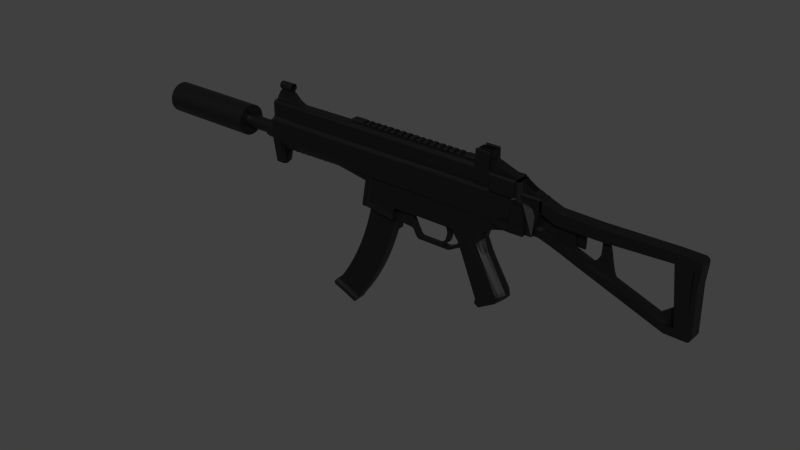 # Source: ump9.blend  (saved by Blender 3.4.6; exported with 4.5.12 LTS)
import bpy
from mathutils import Matrix  # noqa: F401  (used for matrix-valued properties, if any)

bpy.ops.wm.read_factory_settings(use_empty=True)
scene = bpy.context.scene
scene.name = 'Scene'

# ---- collections
col_collection_1 = bpy.data.collections.new('Collection 1'); scene.collection.children.link(col_collection_1)

# ---- materials (node trees are filled in below, after node groups)
mat_black = bpy.data.materials.new('Black')
mat_black.use_transparent_shadow = False

# ---- material node trees
mat_black.use_nodes = True; mat_black.node_tree.nodes.clear()
_N = mat_black.node_tree.nodes; _L = mat_black.node_tree.links
n0 = _N.new('ShaderNodeBsdfPrincipled'); n0.name = 'Principled BSDF'; n0.location = (10, 300)
n0.distribution = 'GGX'
n0.subsurface_method = 'RANDOM_WALK_SKIN'
n0.inputs[0].default_value = (0.0, 0.0, 0.0, 1.0)
n0.inputs[3].default_value = 1.45
n0.inputs[27].default_value = (0.0, 0.0, 0.0, 1.0)
n0.inputs[28].default_value = 1.0
n1 = _N.new('ShaderNodeOutputMaterial'); n1.name = 'Material Output'; n1.location = (300, 300)
_L.new(n0.outputs[0], n1.inputs[0])
n1.is_active_output = True

# ---- world
world_world = bpy.data.worlds.new('World'); scene.world = world_world
world_world.color = (0.05088, 0.05088, 0.05088)
world_world.use_sun_shadow = False
world_world.sun_shadow_jitter_overblur = 0.0
world_world.cycles.sampling_method = 'MANUAL'
world_world.cycles.sample_map_resolution = 256

# ---- meshes
me_cube_006 = bpy.data.meshes.new('Cube.006')
me_cube_006.from_pydata([(-1.0, -1.0, -1.0), (-1.0, 1.0, -1.0), (1.179, 1.0, -1.0), (1.179, -1.0, -1.0), (-0.9776, -1.0, 0.9033), (-0.9776, 1.0, 0.9033), (1.359, 1.0, 0.9033), (1.359, -1.0, 0.9033), (-0.9776, 1.0, 0.3378), (-1.0, 1.0, 0.2302), (-1.0, 1.0, -2.98e-08), (-1.0, 1.0, -0.5268), (-1.0, 1.0, -0.6667), (-1.0, -1.0, -0.6667), (-1.0, -1.0, -0.5268), (-1.0, -1.0, 2.98e-08), (-1.0, -1.0, 0.2302), (-0.9776, -1.0, 0.3378), (1.359, 1.0, 0.3378), (1.202, 1.0, 0.2302), (1.0, 1.0, -2.98e-08), (1.0, 1.0, -0.5268), (1.179, 1.0, -0.6667), (1.359, -1.0, 0.3378), (1.202, -1.0, 0.2302), (1.0, -1.0, -2.98e-08), (1.0, -1.0, -0.5268), (1.179, -1.0, -0.6667), (-0.9776, -0.6072, 1.071), (-0.9776, 0.6072, 1.071), (0.6415, 0.6072, 1.09), (0.6415, -0.6072, 1.09), (1.524, 0.1593, 0.2783), (1.378, 0.1593, 0.1964), (1.143, 0.1593, -0.02081), (1.143, 0.1593, -0.5476), (1.322, 0.1593, -0.6875), (1.524, -0.1558, 0.2783), (1.378, -0.1558, 0.1964), (1.143, -0.1558, -0.02081), (1.143, -0.1558, -0.5476), (1.322, -0.1558, -0.6875), (2.532, 0.1593, 0.09127), (2.387, 0.1593, 0.009439), (2.151, 0.1593, -0.2078), (2.151, 0.1593, -0.7346), (2.331, 0.1593, -0.8745), (2.532, -0.1558, 0.09127), (2.387, -0.1558, 0.009439), (2.151, -0.1558, -0.2078), (2.151, -0.1558, -0.7346), (2.331, -0.1558, -0.8745), (3.288, 0.1593, 0.01769), (3.142, 0.1593, -0.06415), (2.907, 0.1593, -0.2814), (2.907, 0.1593, -0.8082), (3.073, 0.1593, -0.9893), (3.288, -0.1558, 0.01769), (3.142, -0.1558, -0.06415), (2.907, -0.1558, -0.2814), (2.907, -0.1558, -0.8082), (3.073, -0.1558, -0.9893), (4.355, 0.1593, -0.02153), (4.344, 0.1593, -0.1163), (4.332, 0.1593, -0.4173), (4.422, 0.1593, -1.002), (6.503, -0.1558, -0.105), (4.355, -0.1558, -0.02153), (4.344, -0.1558, -0.1163), (4.332, -0.1558, -0.4173), (4.422, -0.1558, -1.002), (4.7, -0.1558, -1.312), (7.616, 0.1593, -0.1856), (7.528, 0.1593, -0.347), (5.303, 0.1593, -0.938), (5.303, -0.1558, -0.938), (6.828, -0.1558, -0.3246), (4.534, 0.1593, -0.938), (6.828, 0.1593, -0.3246), (7.528, -0.1558, -0.347), (7.668, -0.1558, -0.6739), (5.33, 0.1593, -0.1166), (6.828, 0.1593, -0.5753), (6.828, -0.1558, -0.5753), (5.435, -0.1558, -0.06057), (5.33, -0.1558, -0.1166), (5.332, -0.1558, -0.4254), (4.534, -0.1558, -0.938), (5.435, 0.1593, -0.06057), (7.668, 0.1593, -0.6739), (5.332, 0.1593, -0.4254), (7.759, 0.1593, -0.9509), (6.771, -0.1558, -0.9554), (6.771, 0.1593, -0.9554), (7.759, -0.1558, -0.9509), (7.871, -0.1558, -1.251), (6.44, 0.1593, -1.265), (6.503, 0.1593, -0.105), (6.44, -0.1558, -1.265), (7.724, -0.1558, -0.1095), (7.724, 0.1593, -0.1095), (7.616, -0.1558, -0.1856), (4.7, 0.1593, -1.312), (6.643, 0.1593, -0.1722), (7.871, 0.1593, -1.251), (8.034, 0.1593, -1.614), (5.036, 0.1593, -1.382), (5.036, -0.1558, -1.382), (5.144, 0.1593, -1.336), (6.035, -0.1558, -1.422), (6.035, 0.1593, -1.422), (5.144, -0.1558, -1.336), (8.034, -0.1558, -1.614), (8.411, -0.1558, -2.026), (5.574, 0.1593, -1.511), (5.574, -0.1558, -1.511), (5.679, 0.1593, -1.439), (5.679, -0.1558, -1.439), (8.411, 0.1593, -2.026), (8.459, -0.1558, -2.147), (6.643, -0.1558, -0.1722), (8.459, 0.1593, -2.147), (6.504, -0.1558, -0.05572), (6.504, 0.1593, -0.05572), (7.725, -0.1558, -0.06021), (7.725, 0.1593, -0.06021), (12.11, -0.1558, -2.916), (12.06, 0.1593, -2.794), (12.06, -0.1558, -2.794), (12.11, 0.1593, -2.916), (13.19, -0.1558, -3.047), (13.19, 0.1593, -3.047), (13.43, -0.1558, -3.179), (13.43, 0.1593, -3.179), (13.51, 0.1593, -3.147), (13.51, -0.1558, -3.147), (13.27, 0.1593, -3.015), (13.27, -0.1558, -3.015), (13.34, -0.1558, -2.986), (13.34, 0.1593, -2.986), (13.6, 0.1593, -3.112), (13.6, -0.1558, -3.112), (12.69, -0.1558, -2.523), (12.69, 0.1593, -2.523), (13.43, -0.1558, -2.188), (13.43, 0.1593, -2.188), (13.65, 0.1593, -3.109), (13.65, -0.1558, -3.109), (13.49, -0.1558, -2.185), (13.49, 0.1593, -2.185), (1.501, 1.0, -1.053), (1.501, -1.0, -1.053), (1.501, 1.0, -0.7197), (1.501, -1.0, -0.7197), (13.84, -0.1558, -3.216), (13.67, -0.1558, -2.292), (13.67, 0.1593, -2.292), (3.22, -1.0, -1.01), (3.22, 1.0, -1.01), (3.301, -1.0, -1.408), (3.301, 1.0, -1.408), (13.84, 0.1593, -3.216), (2.397, 1.0, -1.219), (2.397, -1.0, -1.219), (2.397, 1.0, -0.8855), (2.397, -1.0, -0.8855), (15.2, 1.0, -3.401), (15.2, -1.0, -3.401), (14.72, 1.0, -2.961), (14.72, -1.0, -2.961), (4.818, 1.0, -1.75), (4.818, -1.0, -1.75), (4.485, 1.0, -1.259), (4.485, -1.0, -1.259), (12.93, -1.0, -3.078), (12.93, 1.0, -3.078), (12.93, -1.0, -3.503), (12.93, 1.0, -3.503), (13.18, -1.0, 0.05378), (13.18, 1.0, 0.05378), (14.49, -1.0, -3.08), (14.49, 1.0, -3.08), (14.97, -1.0, -3.521), (14.97, 1.0, -3.521), (15.22, 1.0, -0.7637), (15.22, -1.0, -0.7637), (14.73, 1.0, -0.3233), (14.73, -1.0, -0.3233), (15.08, -1.0, 0.5472), (14.62, -1.0, -3.031), (14.62, 1.0, -3.031), (15.11, -1.0, -3.471), (15.11, 1.0, -3.471), (6.457, -1.0, 0.5179), (14.8, -1.0, -2.854), (14.8, 1.0, -2.854), (15.28, -1.0, -3.294), (15.28, 1.0, -3.294), (14.8, 1.0, 0.2085), (15.38, -1.0, 0.2033), (15.38, 1.0, 0.2033), (15.38, 1.0, 0.3538), (15.38, -1.0, 0.3538), (14.8, -1.0, 0.2085), (14.5, 1.0, 0.5524), (13.15, -1.0, 0.5718), (15.33, -1.0, 0.4559), (15.33, 1.0, 0.4559), (15.08, 1.0, 0.5472), (14.5, -1.0, 0.5524), (1.174, 1.0, 0.2965), (6.494, -1.0, -0.1032), (6.494, 1.0, -0.1032), (13.15, 1.0, 0.5718), (1.174, -1.0, 0.2965), (1.137, -1.0, 0.9176), (6.457, 1.0, 0.5179), (2.764, -1.0, -0.05162), (2.764, 1.0, -0.05162), (2.727, 1.0, 0.5695), (2.727, -1.0, 0.5695), (1.137, 1.0, 0.9176), (13.45, 1.0, -3.079), (13.76, 1.0, -3.08), (13.76, -1.0, -3.08), (13.45, -1.0, -3.079), (14.29, -1.0, -3.515), (13.61, -1.0, -3.509), (13.61, 1.0, -3.509), (14.29, 1.0, -3.515)], [(223, 195)], [(13, 12, 1, 0), (12, 22, 2, 1), (27, 13, 0, 3), (0, 1, 2, 3), (7, 6, 30, 31), (4, 5, 8, 17), (17, 8, 9, 16), (16, 9, 10, 15), (15, 10, 11, 14), (14, 11, 12, 13), (5, 6, 18, 8), (8, 18, 19, 9), (9, 19, 20, 10), (10, 20, 21, 11), (11, 21, 22, 12), (6, 7, 23, 18), (25, 26, 40, 39), (18, 23, 37, 32), (19, 18, 32, 33), (24, 25, 39, 38), (7, 4, 17, 23), (23, 17, 16, 24), (24, 16, 15, 25), (25, 15, 14, 26), (26, 14, 13, 27), (31, 30, 29, 28), (5, 4, 28, 29), (6, 5, 29, 30), (4, 7, 31, 28), (40, 41, 51, 50), (33, 32, 42, 43), (39, 40, 50, 49), (41, 36, 46, 51), (20, 19, 33, 34), (26, 27, 41, 40), (21, 20, 34, 35), (22, 21, 35, 36), (27, 22, 36, 41), (23, 24, 38, 37), (49, 50, 60, 59), (51, 46, 56, 61), (48, 49, 59, 58), (47, 48, 58, 57), (34, 33, 43, 44), (32, 37, 47, 42), (35, 34, 44, 45), (36, 35, 45, 46), (37, 38, 48, 47), (38, 39, 49, 48), (108, 106, 114, 116), (58, 59, 69, 68), (57, 58, 68, 67), (111, 107, 115, 117), (43, 42, 52, 53), (50, 51, 61, 60), (44, 43, 53, 54), (42, 47, 57, 52), (45, 44, 54, 55), (46, 45, 55, 56), (137, 130, 128, 142, 138), (131, 133, 134, 136), (115, 117, 113, 119), (59, 60, 70, 69), (53, 52, 62, 63), (60, 61, 71, 70), (54, 53, 63, 64), (52, 57, 67, 62), (55, 54, 64, 65), (130, 131, 136, 137), (67, 68, 85, 84), (133, 132, 135, 134), (137, 136, 139, 138), (128, 127, 131, 130), (68, 69, 86, 85), (126, 128, 130, 132), (132, 130, 137, 135), (99, 66, 122, 124), (100, 99, 124, 125), (66, 97, 123, 122), (122, 123, 125, 124), (72, 101, 99, 100), (120, 103, 97, 66), (101, 120, 66, 99), (97, 100, 125, 123), (78, 73, 72, 103), (106, 107, 111, 108), (79, 76, 120, 101), (77, 87, 75, 74), (81, 85, 86, 90), (73, 79, 101, 72), (88, 84, 85, 81), (62, 67, 84, 88), (103, 72, 100, 97), (83, 82, 78, 76), (80, 83, 76, 79), (82, 89, 73, 78), (107, 106, 114, 115), (76, 78, 103, 120), (92, 93, 82, 83), (91, 94, 80, 89), (93, 91, 89, 82), (89, 80, 79, 73), (104, 95, 94, 91), (95, 98, 92, 94), (64, 63, 81, 90), (70, 65, 77, 87), (63, 62, 88, 81), (96, 104, 91, 93), (94, 92, 83, 80), (109, 110, 96, 98), (110, 105, 104, 96), (112, 109, 98, 95), (61, 56, 102, 71), (56, 55, 65, 102), (98, 96, 93, 92), (116, 118, 105, 110), (118, 113, 112, 105), (102, 71, 107, 106), (117, 116, 110, 109), (105, 112, 95, 104), (116, 114, 121, 118), (114, 115, 119, 121), (113, 117, 109, 112), (111, 117, 116, 108), (65, 70, 71, 102), (71, 111, 107), (102, 108, 106), (102, 71, 111, 108), (136, 134, 140, 139), (141, 144, 148, 147), (136, 131, 127, 143, 139), (128, 127, 143, 142), (2, 22, 152, 150), (27, 3, 151, 153), (147, 148, 155, 154), (22, 27, 153, 152), (3, 2, 150, 151), (151, 150, 162, 163), (153, 151, 163, 165), (150, 152, 164, 162), (152, 153, 165, 164), (163, 162, 160, 159), (165, 163, 159, 157), (162, 164, 158, 160), (164, 165, 157, 158), (158, 157, 173, 172), (160, 158, 172, 170), (157, 159, 171, 173), (159, 160, 170, 171), (173, 171, 176, 174), (170, 172, 175, 177), (172, 173, 174, 175), (171, 170, 177, 176), (223, 224, 180, 181), (229, 223, 181, 183), (224, 226, 182, 180), (226, 229, 183, 182), (180, 182, 191, 189), (182, 183, 192, 191), (181, 180, 189, 190), (183, 181, 190, 192), (190, 189, 169, 168), (192, 190, 168, 166), (189, 191, 167, 169), (191, 192, 166, 167), (169, 167, 196, 194), (166, 168, 195, 197), (168, 169, 194, 195), (167, 166, 197, 196), (194, 196, 185, 187), (196, 197, 184, 185), (195, 194, 187, 186), (197, 195, 186, 184), (184, 186, 198, 200), (185, 184, 200, 199), (199, 200, 201, 202), (202, 201, 207, 206), (175, 174, 225, 222), (222, 225, 224, 223), (177, 175, 222, 228), (228, 222, 223, 229), (174, 176, 227, 225), (225, 227, 226, 224), (176, 177, 228, 227), (227, 228, 229, 226), (190, 181, 223, 179, 198, 195, 168), (145, 144, 142, 143), (129, 126, 132, 133), (127, 129, 133, 131), (121, 119, 126, 129), (113, 118, 127, 128), (118, 121, 129, 127), (119, 113, 128, 126), (134, 135, 141, 140), (135, 137, 138, 141), (140, 141, 147, 146), (139, 140, 145, 143), (138, 139, 143, 142), (141, 138, 142, 144), (145, 140, 146, 149), (144, 145, 149, 148), (146, 147, 154, 161), (149, 146, 161, 156), (148, 149, 156, 155), (161, 154, 155, 156), (203, 206, 188, 209), (203, 202, 206), (203, 209, 205, 178), (187, 185, 199, 203), (186, 187, 203, 198), (209, 204, 213, 205), (204, 198, 179, 213), (203, 199, 202), (203, 198, 179, 178), (200, 198, 201), (213, 179, 212, 216), (207, 198, 204, 208), (201, 198, 207), (206, 207, 208, 188), (204, 209, 188, 208), (205, 213, 216, 193), (178, 205, 193, 211), (178, 179, 212, 211), (193, 216, 219, 220), (211, 193, 220, 217), (211, 212, 218, 217), (216, 212, 218, 219), (217, 220, 215, 214), (219, 218, 210, 221), (220, 219, 221, 215), (217, 218, 210, 214), (210, 214, 215, 221), (169, 189, 180, 224, 178, 203, 187, 194), (224, 223, 179, 178), (77, 65, 64), (70, 87, 69), (69, 87, 75, 86), (86, 75, 74, 90)])
me_cube_006.materials.append(mat_black)
me_cube_006.use_remesh_preserve_volume = False
me_cube_006.use_remesh_preserve_attributes = False
me_cube_006.use_mirror_vertex_groups = False
me_cube_006.update()
me_cube_005 = bpy.data.meshes.new('Cube.005')
me_cube_005.from_pydata([(-0.9499, -1.094, -1.0), (-0.9499, 0.9065, -1.0), (1.0, 0.9065, -1.0), (-0.9499, 0.9065, 1.712), (1.0, -1.094, -1.0), (1.216, -1.165, 1.434), (1.216, 1.039, 1.434), (1.216, -1.165, -1.0), (1.216, 1.039, -1.0), (-0.9499, -1.094, 1.712), (4.739, -1.094, 1.712), (4.739, 0.9065, 1.712), (1.0, 0.9065, 1.712), (1.0, -1.094, 1.712), (4.734, -1.165, 1.434), (4.734, 1.039, 1.434), (4.676, -1.165, -1.104), (4.676, 1.039, -1.104), (-0.9499, 0.5023, -1.0), (-0.9499, -0.6898, -1.0), (-0.9499, -0.8384, 1.712), (-0.9499, 0.6509, 1.712), (1.216, -0.734, -1.0), (1.216, 0.5649, -1.0), (4.676, -0.734, -1.104), (4.676, 0.5649, -1.104), (1.0, 0.6509, 1.712), (1.0, -0.6898, -1.0), (1.0, 0.5023, -1.0), (1.0, -1.094, 4.468), (-0.9499, -1.094, 4.468), (1.0, -0.8384, 4.468), (1.0, -1.031, 4.649), (1.0, -0.9078, 4.649), (-0.9499, -0.8384, 4.468), (-0.9499, -1.031, 4.649), (-0.9499, -0.9078, 4.649), (4.739, 0.4435, 1.711), (1.0, -0.8384, 1.712), (-0.9499, 0.6504, 4.471), (-0.9499, 0.9055, 4.471), (1.0, 0.9055, 4.471), (-0.9499, 0.8361, 4.653), (1.0, 0.8361, 4.653), (-0.9499, 0.7129, 4.653), (1.0, 0.7129, 4.653), (1.0, 0.6504, 4.471), (4.739, -0.6301, 1.712), (2.87, 0.9065, 1.712), (2.87, -1.094, 1.712), (-0.9499, -0.8384, 2.562), (-0.9499, 0.6509, 2.562), (1.0, 0.6509, 2.562), (1.0, -0.8384, 2.562), (-0.9499, -0.4514, -1.0), (-0.9499, -0.213, -1.0), (-0.9499, 0.02547, -1.0), (-0.9499, 0.2639, -1.0), (-0.9499, 0.3531, 1.712), (-0.9501, -0.01511, 1.712), (-0.9501, -0.1723, 1.712), (-0.9499, -0.5405, 1.712), (1.216, 0.3051, -1.0), (1.216, 0.04532, -1.0), (1.216, -0.2145, -1.0), (1.216, -0.4743, -1.0), (4.676, 0.3051, -1.104), (4.676, 0.04532, -1.104), (4.676, -0.2145, -1.104), (4.676, -0.4743, -1.104), (1.0, 0.2639, -1.0), (1.0, 0.02547, -1.0), (1.0, -0.213, -1.0), (1.0, -0.4514, -1.0), (1.0, -0.5405, 1.712), (0.9999, -0.1723, 1.712), (0.9999, -0.01511, 1.712), (1.0, 0.3531, 1.712), (4.739, 0.2287, 1.711), (4.739, -0.03683, 1.711), (4.739, -0.1502, 1.711), (4.739, -0.4154, 1.712), (-0.9499, 0.4451, 2.562), (-0.9501, -0.01511, 2.562), (-0.9501, -0.1723, 2.562), (-0.9499, -0.6326, 2.562), (1.0, -0.6326, 2.562), (0.9999, -0.1723, 2.562), (0.9999, -0.01511, 2.562), (1.0, 0.4451, 2.562), (-0.9499, -0.8384, 3.114), (-0.9499, 0.6509, 3.114), (1.0, 0.6509, 3.114), (1.0, -0.8384, 3.114), (-0.9501, -0.01511, 3.114), (-0.9501, -0.1723, 3.114), (1.0, -0.6326, 3.114), (0.9999, -0.1723, 3.114), (0.9999, -0.01511, 3.114), (-0.9499, -0.8384, 4.036), (-0.9499, 0.6509, 4.036), (1.0, 0.6509, 4.036), (1.0, -0.8384, 4.036), (-0.9499, 0.4451, 4.036), (-0.9499, -0.6326, 4.036), (1.0, -0.6326, 4.036), (1.0, 0.4451, 4.036), (-0.9499, 0.4451, 3.114), (-0.9499, -0.6326, 3.114), (1.0, 0.4451, 3.114), (-0.9499, -0.5292, 3.114), (1.0, -0.5292, 3.114), (0.02503, -0.6326, 3.114), (-0.9499, 0.3335, 3.114), (1.0, 0.3335, 3.114), (0.9999, -0.1723, 4.338), (0.9999, -0.01511, 4.338), (-0.9501, -0.01511, 4.338), (-0.9501, -0.1723, 4.338), (-0.9499, -0.5292, 4.338), (1.0, -0.5292, 4.338), (-0.9499, 0.3335, 4.338), (1.0, 0.3335, 4.338), (0.9999, -0.02199, 4.397), (-0.9499, 0.3335, 4.397), (-0.9501, -0.02199, 4.397), (1.0, 0.3335, 4.397), (-0.9501, -0.01511, 4.566), (-0.9501, -0.162, 4.397), (0.9999, -0.162, 4.397), (-0.9499, -0.5292, 4.397), (1.0, -0.5292, 4.397), (0.9999, -0.01511, 4.566), (-0.9499, 0.2911, 4.596), (1.0, 0.2911, 4.596), (-0.9501, -0.1723, 4.566), (1.0, -0.4868, 4.596), (0.9999, -0.1723, 4.566), (-0.9499, -0.4868, 4.596)], [(9, 3), (38, 12)], [(23, 8, 17, 25), (5, 7, 16, 14), (21, 3, 1, 18), (18, 1, 2, 28), (28, 2, 8, 23), (10, 47, 11, 15, 14), (81, 47, 38, 74), (21, 26, 12, 3), (8, 6, 15, 17), (7, 22, 24, 16), (62, 23, 25, 66), (58, 21, 18, 57), (0, 19, 27, 4), (57, 18, 28, 70), (4, 27, 22, 7), (70, 28, 23, 62), (13, 38, 31, 29), (38, 20, 34, 31), (26, 21, 39, 46), (12, 3, 40, 41), (3, 12, 2, 1), (13, 9, 0, 4), (2, 12, 6, 8), (6, 12, 48, 11, 15), (13, 4, 7, 5), (13, 5, 14, 10, 49), (9, 20, 19, 0), (13, 9, 30, 29), (29, 30, 35, 32), (20, 9, 30, 34), (34, 30, 35, 36), (34, 31, 33, 36), (29, 31, 33, 32), (26, 12, 41, 46), (46, 39, 44, 45), (61, 20, 50, 85), (3, 21, 39, 40), (40, 39, 44, 42), (40, 41, 43, 42), (46, 41, 43, 45), (37, 26, 12, 11), (38, 47, 10, 13), (24, 69, 68, 67, 66, 25, 17, 15, 14, 16), (86, 87, 97, 111, 96), (20, 38, 53, 50), (77, 26, 52, 89), (26, 21, 51, 52), (37, 78, 77, 26), (78, 79, 76, 77), (79, 80, 75, 76), (80, 81, 74, 75), (22, 65, 69, 24), (65, 64, 68, 69), (64, 63, 67, 68), (63, 62, 66, 67), (20, 61, 54, 19), (61, 60, 55, 54), (60, 59, 56, 55), (59, 58, 57, 56), (19, 54, 73, 27), (54, 55, 72, 73), (55, 56, 71, 72), (56, 57, 70, 71), (27, 73, 65, 22), (73, 72, 64, 65), (72, 71, 63, 64), (71, 70, 62, 63), (21, 58, 82, 51), (58, 59, 83, 82), (59, 60, 84, 83), (60, 61, 85, 84), (53, 86, 96, 93), (50, 53, 93, 90), (38, 74, 86, 53), (74, 75, 87, 86), (75, 76, 88, 87), (76, 77, 89, 88), (93, 96, 105, 102), (87, 88, 98, 97), (83, 84, 95, 94), (52, 51, 91, 92), (103, 106, 101, 100), (99, 102, 105, 104), (92, 91, 100, 101), (90, 93, 102, 99), (47, 81, 96, 93), (47, 93, 53, 38), (80, 79, 98, 97), (81, 80, 97, 111, 96), (37, 92, 52, 26), (110, 111, 120, 119), (111, 97, 115, 120), (97, 98, 116, 115), (113, 114, 122, 121), (98, 114, 122, 116), (89, 52, 92, 109), (84, 85, 108, 110, 95), (113, 94, 117, 121), (51, 82, 107, 91), (88, 89, 109, 114, 98), (82, 83, 94, 113, 107), (85, 50, 90, 108), (91, 107, 103, 100), (108, 90, 99, 104), (109, 92, 101, 106), (96, 112, 108, 104, 105), (78, 37, 92, 109), (79, 78, 109, 114, 98), (108, 96, 97, 95), (94, 98, 109, 107), (117, 118, 128, 125), (95, 97, 115, 118), (94, 95, 118, 117), (98, 94, 117, 116), (95, 110, 119, 118), (125, 128, 129, 123), (120, 115, 129, 131), (118, 119, 130, 128), (121, 117, 125, 124), (115, 116, 123, 129), (116, 122, 126, 123), (119, 120, 131, 130), (118, 115, 129, 128), (121, 122, 126, 124), (116, 117, 125, 123), (124, 125, 127, 133), (124, 126, 134, 133), (123, 126, 134, 132), (123, 125, 127, 132), (128, 130, 138, 135), (131, 129, 137, 136), (129, 128, 135, 137), (131, 130, 138, 136)])
me_cube_005.materials.append(mat_black)
me_cube_005.use_remesh_preserve_volume = False
me_cube_005.use_remesh_preserve_attributes = False
me_cube_005.use_mirror_vertex_groups = False
me_cube_005.update()
me_cube_004 = bpy.data.meshes.new('Cube.004')
me_cube_004.from_pydata([(-1.07, -0.8982, -0.9761), (-1.045, 1.101, -0.975), (1.024, 0.9343, -0.9621), (0.9979, -1.065, -0.9632), (-1.013, -1.061, 0.9994), (-0.9874, 0.9384, 1.001), (1.012, 0.7851, 1.0), (0.9856, -1.214, 0.9994), (-1.17, -0.9351, -0.9944), (-1.142, 1.172, -0.9933), (1.028, 0.9896, -0.9828), (1.0, -1.117, -0.9839), (-1.228, -1.054, -1.02), (-1.197, 1.313, -1.019), (1.034, 1.121, -1.019), (1.003, -1.246, -1.02), (-1.228, -1.176, -1.05), (-1.194, 1.442, -1.049), (1.039, 1.248, -1.046), (1.005, -1.369, -1.048), (-1.186, -1.255, -1.085), (-1.15, 1.514, -1.084), (1.07, 1.323, -1.088), (1.033, -1.446, -1.09), (-1.056, -1.279, -1.102), (-1.019, 1.49, -1.1), (1.005, 1.336, -1.105), (0.9685, -1.433, -1.106)], [], [(4, 5, 1, 0), (5, 6, 2, 1), (6, 7, 3, 2), (7, 4, 0, 3), (3, 0, 8, 11), (7, 6, 5, 4), (11, 8, 12, 15), (2, 3, 11, 10), (0, 1, 9, 8), (1, 2, 10, 9), (14, 15, 19, 18), (8, 9, 13, 12), (9, 10, 14, 13), (10, 11, 15, 14), (17, 18, 22, 21), (15, 12, 16, 19), (12, 13, 17, 16), (13, 14, 18, 17), (21, 22, 26, 25), (18, 19, 23, 22), (19, 16, 20, 23), (16, 17, 21, 20), (20, 21, 25, 24), (24, 25, 26, 27), (22, 23, 27, 26), (23, 20, 24, 27)])
me_cube_004.materials.append(mat_black)
me_cube_004.use_remesh_preserve_volume = False
me_cube_004.use_remesh_preserve_attributes = False
me_cube_004.use_mirror_vertex_groups = False
me_cube_004.update()
me_cube_003 = bpy.data.meshes.new('Cube.003')
me_cube_003.from_pydata([(-0.8822, -1.063, -0.5748), (-0.8822, 1.234, -0.5748), (-0.8822, -1.063, 0.9613), (-0.8822, 1.234, 0.9613), (-1.672, -1.063, -0.5748), (-1.672, 1.234, -0.5748), (-0.882, -1.063, -0.9707), (-0.882, 1.234, -0.9707), (-1.714, -1.063, -0.8454), (-1.714, 1.234, -0.8454), (-0.1914, 1.234, 0.9613), (-1.46, 1.234, 0.9559), (-0.1914, -1.063, 0.9613), (-0.2727, 1.234, -1.099), (-0.2727, -1.063, -1.099), (-0.2553, -1.063, -0.846), (-0.08833, 1.234, 0.9613), (-0.08833, -1.063, 0.9613), (-0.147, -1.063, -0.7105), (-2.061, 1.392, -0.8225), (0.05299, -1.063, 0.9613), (-0.003911, 1.234, -0.6487), (0.05299, 1.234, 0.9613), (-1.46, -1.063, 0.9559), (-1.767, 1.392, -0.5519), (-1.767, -1.221, -0.5519), (-2.02, -1.221, -0.5519), (-1.555, -1.221, 0.9788), (-1.555, 1.392, 0.9788), (-1.808, 1.392, -0.8225), (-1.808, -1.221, -0.8225), (-2.084, 1.392, -1.18), (-1.823, 1.392, -1.18), (-1.823, -1.221, -1.18), (-1.844, -1.221, -1.073), (-1.844, 1.392, -1.073), (-2.093, 1.392, -1.073), (-2.093, -1.221, -1.073), (-1.783, 1.538, 0.9788), (-1.783, -1.367, 0.9788), (-2.02, 1.392, -0.5519), (-2.061, -1.221, -0.8225), (-2.084, -1.221, -1.18), (-1.614, 1.234, -0.8603), (-1.614, -1.063, -0.8603), (-1.578, 1.234, -0.5748), (-0.2553, 1.234, -0.846), (-0.2567, -1.239, -1.438), (-0.9381, -1.239, -1.331), (-0.9381, 1.41, -1.331), (-2.042, 1.23, -1.237), (-1.794, 1.23, -1.237), (-1.794, -1.059, -1.237), (-2.042, -1.059, -1.237), (-0.9093, -1.075, -1.388), (-0.9093, 1.246, -1.388), (0.9585, 1.234, 0.9613), (0.9585, -1.063, 0.9613), (0.9128, -1.063, -0.6412), (0.008594, 0.5125, -0.671), (-0.1345, -0.3412, -0.7329), (-0.1345, 0.5125, -0.7329), (0.9591, -0.3412, -0.6872), (-0.147, 1.234, -0.7105), (-0.003911, -1.063, -0.6487), (-0.2567, 1.41, -1.438), (-0.2526, 1.246, -1.495), (-0.2526, -1.075, -1.495), (0.9128, 1.234, -0.6412), (-0.2394, 0.5125, -0.8684), (0.008594, -0.3412, -0.671), (-0.2394, -0.3412, -0.8684), (-0.2499, -0.3412, -1.122), (-0.2499, 0.5125, -1.122), (-0.2298, -0.4091, -1.518), (-0.2298, 0.5803, -1.518), (-0.2339, -0.4066, -1.461), (-0.2339, 0.5778, -1.461), (0.9591, 0.5125, -0.6872), (0.7261, 0.5125, -0.8666), (0.8171, -0.3412, -0.7486), (0.8171, 0.5125, -0.7486), (0.7261, -0.3412, -0.8666), (0.6917, -0.3412, -0.9751), (0.6917, 0.5125, -0.9751), (0.69, -0.4091, -1.643), (0.69, 0.5803, -1.643), (-0.1907, -0.4091, -1.665), (-0.01015, 0.5803, -1.562), (-0.01015, -0.4091, -1.562), (-0.09029, -0.4091, -1.68), (-0.1907, 0.5803, -1.665), (-0.09029, 0.5803, -1.68), (-0.1907, -0.4091, -1.584), (-0.06405, -0.4091, -1.614), (-0.06405, 0.5803, -1.614), (-0.1907, 0.5803, -1.584), (-0.1907, -0.4091, -1.752), (-0.1094, -0.4091, -1.758), (-0.1907, 0.5803, -1.752), (-0.1094, 0.5803, -1.758), (-0.1979, -0.4091, -1.818), (-0.1165, -0.4091, -1.824), (-0.1979, 0.5803, -1.818), (-0.1165, 0.5803, -1.824), (-0.2122, -0.4091, -2.075), (-0.1308, -0.4091, -2.081), (-0.2122, 0.5803, -2.075), (-0.1308, 0.5803, -2.081), (-0.2074, -0.4091, -2.126), (-0.1428, -0.4091, -2.129), (-0.2074, 0.5803, -2.126), (-0.1428, 0.5803, -2.129), (-0.1571, -0.4091, -2.171), (-0.1979, 0.5803, -2.18), (-0.1571, 0.5803, -2.171), (-0.1979, -0.4091, -2.18), (0.6909, -0.3752, -1.155), (0.6909, 0.5464, -1.155), (1.094, -0.4091, -2.259), (1.094, 0.5803, -2.259), (1.186, 0.5464, -2.123), (1.127, 0.5464, -2.09), (1.127, -0.3752, -2.09), (1.012, 0.5803, -2.187), (1.012, -0.4091, -2.187), (0.923, 0.5464, -1.726), (0.923, -0.3752, -1.726), (0.7991, 0.5803, -1.726), (0.7991, -0.4091, -1.726), (0.9279, -0.4091, -2.039), (0.9279, 0.5803, -2.039), (1.063, -0.3752, -2.043), (1.063, 0.5464, -2.043), (1.186, -0.3752, -2.123), (1.338, 0.5464, -2.12), (1.338, -0.3752, -2.12), (1.294, 0.5803, -2.256), (1.294, -0.4091, -2.256), (2.788, -0.4091, -2.249), (2.788, 0.5803, -2.249), (2.706, -0.3752, -2.12), (2.706, 0.5464, -2.12), (3.146, -0.4091, -2.026), (3.146, 0.5803, -2.026), (3.064, 0.5464, -1.897), (3.064, -0.3752, -1.897), (2.884, -0.3752, -2.034), (2.884, 0.5464, -2.034), (2.966, 0.5803, -2.163), (2.966, -0.4091, -2.163), (3.347, 0.5464, -1.685), (3.347, -0.3752, -1.685), (3.474, -0.4091, -1.857), (3.474, 0.5803, -1.857), (3.366, -0.3752, -1.616), (4.519, 0.8281, -4.484), (3.366, 0.5464, -1.616), (3.432, 0.5803, -1.832), (3.432, -0.4091, -1.832), (3.393, -0.2194, -1.512), (3.53, 0.4131, -1.901), (3.53, -0.2418, -1.901), (3.393, 0.3906, -1.512), (4.938, -0.7805, -1.507), (4.712, -0.7211, -0.7597), (3.443, 0.7772, -1.481), (3.443, -0.6059, -1.481), (4.519, -0.6568, -4.484), (5.859, -0.7805, -3.593), (4.538, 1.288, -0.9795), (5.859, 0.9517, -3.593), (4.47, -0.2418, -4.515), (4.47, 0.4131, -4.515), (3.39, -1.116, -0.7819), (3.601, 1.288, -1.402), (3.601, -1.116, -1.402), (4.678, 1.641, -4.405), (3.512, -0.8984, -1.447), (3.512, 1.07, -1.447), (3.25, -0.8984, -0.7637), (3.25, 1.07, -0.7637), (4.589, 1.142, -4.45), (4.589, -0.9709, -4.45), (4.71, -0.9315, -0.358), (3.39, 1.288, -0.7819), (4.678, -1.47, -4.405), (4.71, 1.103, -0.358), (4.822, 1.376, -1.688), (4.822, -1.205, -1.688), (4.538, -1.116, -0.9795), (5.7, -1.47, -3.684), (5.7, 1.641, -3.684), (3.808, -1.116, -0.7204), (3.808, 1.288, -0.7204), (5.767, -1.006, -3.639), (5.767, 1.178, -3.639), (4.636, -0.9315, -0.8687), (4.874, -1.006, -1.607), (4.804, 0.8923, -0.2476), (4.804, -0.7211, -0.2476), (4.616, 1.288, -0.4373), (4.616, -1.116, -0.4373), (4.42, -1.116, -0.5507), (4.179, 1.288, -0.6397), (4.42, 1.288, -0.5507), (4.179, -1.116, -0.6397), (4.874, 1.178, -1.607), (4.636, 1.103, -0.8687), (4.938, 0.9517, -1.507), (4.712, 0.8923, -0.7597), (4.995, -0.3594, -1.419), (4.795, -0.3289, -0.6661), (5.966, -0.3594, -3.567), (5.966, 0.5306, -3.567), (4.939, 0.5001, -0.1059), (4.939, -0.3289, -0.1059), (4.995, 0.5306, -1.419), (4.795, 0.5001, -0.6661), (3.418, -1.188, -0.6671), (4.692, -0.992, -0.2581), (3.418, 1.359, -0.6671), (4.692, 1.163, -0.2581), (3.822, -1.188, -0.6078), (3.822, 1.359, -0.6078), (4.783, 0.9403, -0.1517), (4.783, -0.7691, -0.1517), (4.602, 1.359, -0.3347), (4.602, -1.188, -0.3347), (4.412, -1.188, -0.4441), (4.18, 1.359, -0.5299), (4.412, 1.359, -0.4441), (4.18, -1.188, -0.5299), (4.913, 0.5248, -0.01497), (4.913, -0.3535, -0.01497), (3.047, -0.9382, -0.6238), (3.048, -1.063, 0.9613), (3.048, 1.234, 0.9613), (3.05, 0.3906, -0.7872), (3.05, -0.2194, -0.7872), (3.047, 1.109, -0.6238), (2.449, -0.2176, -0.3727), (2.991, 0.381, -0.3708), (2.449, 0.381, -0.3727), (2.991, -0.2176, -0.3708), (2.449, -0.2176, -0.6542), (2.449, 0.381, -0.6542), (2.991, 0.381, -0.6523), (2.991, -0.2176, -0.6523), (2.499, -0.2176, -0.7169), (2.499, 0.381, -0.7169), (2.957, 0.381, -0.713), (2.957, -0.2176, -0.713), (2.556, -0.2176, -0.7933), (2.556, 0.381, -0.7933), (2.872, 0.381, -0.7816), (2.872, -0.2176, -0.7816), (2.608, -0.2176, -0.8968), (2.608, 0.381, -0.8968), (2.806, 0.381, -0.8664), (2.806, -0.2176, -0.8664), (2.668, -0.2176, -1.025), (2.668, 0.381, -1.025), (2.83, 0.381, -0.9722), (2.83, -0.2176, -0.9722), (2.689, -0.2176, -1.183), (2.689, 0.381, -1.183), (2.862, 0.381, -1.132), (2.862, -0.2176, -1.132), (2.687, -0.2176, -1.318), (2.687, 0.381, -1.318), (2.864, 0.381, -1.316), (2.864, -0.2176, -1.316), (2.655, -0.2176, -1.489), (2.655, 0.381, -1.489), (2.847, 0.381, -1.497), (2.847, -0.2176, -1.497), (2.616, -0.2176, -1.654), (2.616, 0.381, -1.654), (2.804, 0.381, -1.687), (2.804, -0.2176, -1.687), (2.564, -0.2176, -1.763), (2.564, 0.381, -1.763), (2.741, 0.381, -1.825), (2.741, -0.2176, -1.825), (2.446, -0.2176, -1.919), (2.446, 0.381, -1.919), (2.63, -0.2176, -1.965), (2.63, 0.381, -1.965), (2.541, -0.2176, -2.057), (2.541, 0.381, -2.057), (2.403, 0.381, -1.944), (2.403, -0.2176, -1.944), (2.402, -0.2176, -1.999), (2.402, 0.381, -1.999), (2.424, 0.381, -2.058), (2.424, -0.2176, -2.058), (5.071, -1.132, 0.9546), (5.071, 1.303, 0.9546), (4.388, -1.08, -0.6852), (6.256, -1.106, 0.538), (6.256, 1.277, 0.538), (3.293, -1.132, -0.6665), (3.293, 1.303, -0.6665), (4.388, 1.251, -0.6852), (5.145, -1.093, 0.109), (5.508, -1.106, 0.2847), (5.145, 1.264, 0.109), (5.508, 1.277, 0.2847), (5.29, 1.303, 0.6468), (5.29, -1.132, 0.6468), (4.46, 0.8281, -4.693), (4.46, -0.6568, -4.693), (4.411, -0.2418, -4.724), (4.411, 0.4131, -4.724), (4.619, 1.641, -4.614), (4.529, 1.142, -4.659), (4.529, -0.9709, -4.659), (4.619, -1.47, -4.614), (4.491, 0.8281, -4.79), (4.491, -0.6568, -4.79), (4.441, -0.2418, -4.821), (4.441, 0.4131, -4.821), (4.649, 1.641, -4.711), (4.56, 1.142, -4.756), (4.56, -0.9709, -4.756), (4.649, -1.47, -4.711), (4.641, 0.8281, -4.932), (4.641, -0.6568, -4.932), (4.538, -0.2418, -4.929), (4.538, 0.4131, -4.929), (4.859, 1.641, -4.853), (4.753, 1.142, -4.904), (4.753, -0.9709, -4.904), (4.859, -1.47, -4.853), (5.918, -0.7805, -3.768), (5.918, 0.9517, -3.768), (5.759, -1.47, -3.853), (5.759, 1.641, -3.853), (5.831, -1.006, -3.814), (5.831, 1.178, -3.814), (6.025, -0.3594, -3.716), (6.025, 0.5306, -3.716), (5.945, -0.7805, -4.011), (5.945, 0.9517, -4.011), (5.738, -1.47, -4.21), (5.738, 1.641, -4.21), (5.847, -1.006, -4.104), (5.847, 1.178, -4.104), (6.036, -0.3594, -3.918), (6.036, 0.5306, -3.918)], [(180, 239)], [(12, 10, 3, 2), (17, 16, 10, 12), (20, 22, 16, 17), (57, 56, 22, 20), (9, 8, 30, 29), (8, 4, 25, 30), (35, 9, 29), (34, 8, 30), (29, 30, 34, 35), (35, 34, 33, 32), (5, 45, 43, 9), (43, 7, 49, 32), (15, 12, 2, 0), (0, 4, 8, 44, 6), (45, 1, 7, 43), (1, 0, 6, 7), (11, 1, 45, 5), (18, 17, 12, 15), (1, 3, 10, 46), (6, 0, 15, 14), (13, 46, 1, 7), (5, 9, 29, 24), (11, 5, 24, 28), (1, 11, 3), (41, 19, 36, 37), (30, 41, 37, 34), (34, 37, 42, 33), (30, 25, 26, 41), (24, 29, 19, 40), (19, 29, 35, 36), (39, 38, 40, 26), (26, 40, 19, 41), (36, 35, 32, 31), (37, 36, 31, 42), (6, 44, 33, 48), (44, 8, 34, 33), (6, 14, 47, 48), (48, 33, 52, 54), (9, 43, 32, 35), (32, 49, 55, 51), (8, 9, 35, 34), (55, 54, 52, 51), (31, 32, 51, 50), (33, 32, 51, 52), (33, 42, 53, 52), (42, 31, 50, 53), (23, 11, 28, 27), (23, 4, 25, 27), (27, 25, 26, 39), (27, 28, 38, 39), (23, 0, 4), (2, 23, 0), (28, 24, 40, 38), (236, 237, 56, 57), (61, 60, 80, 81), (66, 67, 74, 75), (65, 66, 75, 77), (84, 79, 69), (118, 86, 128, 126), (88, 89, 85, 86), (70, 60, 80, 62), (64, 20, 17, 18), (63, 16, 22, 21), (46, 10, 16, 63), (13, 7, 49, 65), (55, 54, 67, 66), (48, 47, 67, 54), (65, 49, 55, 66), (14, 15, 71, 72), (21, 68, 78, 59), (46, 13, 73, 69), (15, 46, 69, 71), (69, 79, 81, 61), (13, 65, 77, 73), (64, 18, 60, 70), (58, 64, 70, 62), (47, 14, 72, 76), (67, 47, 76, 74), (46, 63, 61, 69), (63, 21, 59, 61), (18, 15, 71, 60), (80, 62, 78, 81), (70, 59, 78, 62), (79, 84, 83, 82), (80, 82, 79, 81), (59, 61, 81, 78), (71, 82, 80, 60), (84, 69, 73), (87, 90, 98, 97), (71, 83, 72), (71, 82, 83), (92, 91, 99, 100), (75, 74, 93, 96), (88, 75, 96, 95), (90, 92, 100, 98), (91, 87, 97, 99), (95, 96, 91, 92), (93, 94, 90, 87), (96, 93, 87, 91), (89, 88, 95, 94), (74, 89, 94, 93), (94, 95, 92, 90), (98, 100, 104, 102), (97, 98, 102, 101), (100, 99, 103, 104), (99, 97, 101, 103), (102, 104, 108, 106), (104, 103, 107, 108), (101, 102, 106, 105), (103, 101, 105, 107), (107, 105, 109, 111), (106, 108, 112, 110), (108, 107, 111, 112), (105, 106, 110, 109), (112, 111, 114, 115), (110, 112, 115, 113), (83, 84, 118, 117), (86, 85, 129, 128), (117, 118, 126, 127), (126, 128, 131, 133), (85, 117, 127, 129), (130, 132, 123, 125), (127, 126, 133, 132), (128, 129, 130, 131), (129, 127, 132, 130), (133, 131, 124, 122), (131, 130, 125, 124), (132, 133, 122, 123), (121, 134, 136, 135), (122, 124, 120, 121), (124, 125, 119, 120), (125, 123, 134, 119), (123, 122, 121, 134), (120, 119, 138, 137), (121, 120, 137, 135), (137, 138, 139, 140), (140, 139, 150, 149), (148, 149, 144, 145), (149, 150, 143, 144), (144, 143, 159, 158), (158, 159, 153, 154), (155, 160, 162, 153), (161, 162, 172, 173), (216, 200, 226, 234), (203, 205, 231, 229), (200, 184, 220, 226), (193, 206, 232, 223), (201, 187, 222, 227), (119, 134, 136, 138), (135, 136, 141, 142), (135, 137, 140, 142), (138, 136, 141, 139), (139, 141, 147, 150), (142, 140, 149, 148), (142, 141, 147, 148), (150, 147, 146, 143), (148, 147, 146, 145), (145, 144, 158, 151), (143, 146, 152, 159), (145, 146, 152, 151), (151, 152, 155, 157), (151, 158, 154, 157), (159, 152, 155, 153), (157, 155, 160, 163), (163, 157, 154, 161), (180, 178, 176, 174), (187, 199, 225, 222), (200, 165, 212, 216), (194, 185, 221, 224), (210, 199, 215, 218), (164, 165, 212, 211), (210, 209, 217, 218), (184, 197, 165, 200), (208, 207, 209, 210), (205, 201, 227, 231), (204, 194, 224, 230), (198, 197, 165, 164), (208, 187, 199, 210), (205, 204, 230, 231), (170, 205, 201), (174, 193, 223, 219), (170, 204, 205), (167, 168, 183, 178), (215, 216, 234, 233), (199, 215, 233, 225), (179, 181, 185, 175), (170, 188, 207, 208), (190, 170, 194, 193), (170, 201, 187, 208), (202, 190, 197, 184), (189, 190, 197, 198), (190, 193, 206), (170, 194, 204), (216, 212, 218, 215), (218, 217, 211, 212), (221, 219, 223, 224), (224, 223, 232, 230), (206, 203, 229, 232), (203, 190, 202), (206, 190, 203), (202, 203, 229, 228), (184, 202, 228, 220), (226, 225, 233, 234), (220, 222, 225, 226), (229, 231, 227, 228), (228, 227, 222, 220), (230, 232, 229, 231), (247, 248, 244, 242), (246, 247, 242, 243), (245, 246, 243, 241), (248, 245, 241, 244), (241, 243, 242, 244), (245, 248, 252, 249), (252, 251, 255, 256), (247, 246, 250, 251), (248, 247, 251, 252), (246, 245, 249, 250), (255, 254, 258, 259), (249, 252, 256, 253), (250, 249, 253, 254), (251, 250, 254, 255), (259, 258, 262, 263), (256, 255, 259, 260), (253, 256, 260, 257), (254, 253, 257, 258), (262, 261, 265, 266), (260, 259, 263, 264), (257, 260, 264, 261), (258, 257, 261, 262), (265, 268, 272, 269), (263, 262, 266, 267), (264, 263, 267, 268), (261, 264, 268, 265), (272, 271, 275, 276), (266, 265, 269, 270), (267, 266, 270, 271), (268, 267, 271, 272), (276, 275, 279, 280), (269, 272, 276, 273), (270, 269, 273, 274), (271, 270, 274, 275), (279, 278, 282, 283), (273, 276, 280, 277), (274, 273, 277, 278), (275, 274, 278, 279), (280, 279, 283, 284), (277, 280, 284, 281), (278, 277, 281, 282), (282, 281, 285, 286), (281, 284, 287, 285), (286, 285, 292, 291), (291, 292, 293, 294), (72, 83, 117, 85, 74, 76), (77, 75, 86, 118, 84, 73), (111, 109, 116, 114), (109, 110, 113, 116), (177, 186, 191, 192), (235, 167, 178, 180), (177, 182, 316, 315), (160, 167, 235, 239), (163, 160, 239, 238), (173, 172, 313, 314), (195, 169, 335, 339), (209, 171, 214, 217), (214, 171, 336, 342), (169, 164, 211, 213), (171, 196, 340, 336), (207, 196, 171, 209), (195, 198, 164, 169), (191, 189, 198, 195), (166, 240, 181, 179), (166, 163, 238, 240), (188, 192, 196, 207), (211, 217, 214, 213), (240, 238, 239, 235), (283, 284, 287, 288), (283, 282, 286, 288), (285, 287, 289, 292), (288, 287, 289, 290), (288, 286, 291, 290), (290, 291, 294, 295), (290, 289, 296, 295), (292, 289, 296, 293), (296, 295, 294, 293), (236, 297, 298, 237), (302, 303, 304, 299), (235, 180, 302), (180, 174, 219, 302), (181, 240, 303), (185, 181, 303, 221), (303, 302, 219, 221), (306, 308, 301, 300), (299, 304, 307, 305), (305, 307, 308, 306), (309, 310, 300, 301), (297, 310, 309, 298), (308, 309, 301), (310, 306, 300), (160, 172, 168, 167), (311, 314, 322, 319), (312, 317, 325, 320), (182, 156, 311, 316), (156, 168, 312, 311), (183, 186, 318, 317), (186, 177, 315, 318), (168, 183, 317, 312), (156, 173, 314, 311), (172, 168, 312, 313), (321, 320, 328, 329), (324, 319, 327, 332), (314, 313, 321, 322), (316, 311, 319, 324), (313, 312, 320, 321), (315, 316, 324, 323), (318, 315, 323, 326), (317, 318, 326, 325), (311, 312, 320, 319), (327, 328, 333, 332), (332, 333, 334, 331), (323, 324, 332, 331), (326, 323, 331, 334), (325, 326, 334, 333), (319, 320, 328, 327), (320, 325, 333, 328), (319, 322, 330, 327), (322, 321, 329, 330), (342, 336, 344, 350), (336, 340, 348, 344), (337, 339, 347, 345), (191, 195, 339, 337), (169, 213, 341, 335), (196, 192, 338, 340), (213, 214, 342, 341), (192, 191, 337, 338), (346, 345, 347, 348), (344, 343, 349, 350), (348, 347, 343, 344), (339, 335, 343, 347), (335, 341, 349, 343), (340, 338, 346, 348), (341, 342, 350, 349), (338, 337, 345, 346), (345, 337, 191, 186, 318, 326, 334), (334, 331, 346, 345), (315, 177, 192, 338, 346, 331, 323), (176, 178, 183, 186), (189, 191, 186, 176, 174, 193, 190), (188, 192, 177, 175, 185, 194, 170), (175, 177, 182, 179), (179, 182, 156, 166), (166, 156, 173, 163), (220, 305, 306, 310, 297, 236, 57, 20, 64, 58, 235, 302, 219, 223, 232, 229, 228), (305, 220, 202), (307, 227, 201), (305, 202, 228), (230, 224, 221, 303, 240, 68, 21, 22, 56, 237, 298, 309, 308, 307, 227, 231)])
me_cube_003.materials.append(mat_black)
me_cube_003.use_remesh_preserve_volume = False
me_cube_003.use_remesh_preserve_attributes = False
me_cube_003.use_mirror_vertex_groups = False
me_cube_003.update()
me_cube_001 = bpy.data.meshes.new('Cube.001')
me_cube_001.from_pydata([(0.9858, 1.028, -1.0), (0.9858, -0.9959, -1.0), (0.9858, -0.9959, 1.094), (-1.0, 0.9612, 1.0), (-0.9119, -1.099, -1.025), (-0.9119, 1.033, -1.025), (-1.042, -0.9959, 1.0), (-1.108, -0.9959, 1.0), (-1.108, 0.9612, 1.0), (-1.175, 0.9612, 1.0), (-1.627, -0.9959, -0.5197), (-2.03, -0.9959, -0.5197), (-2.434, -0.9959, -0.5197), (-1.627, 0.9612, -0.5197), (-2.03, 0.9612, -0.5197), (-2.434, 0.9612, -0.5197), (-0.9293, -0.5292, -1.387), (-0.9293, 0.4583, -1.388), (-1.628, -0.8895, -0.777), (-2.031, -0.8895, -0.777), (-2.435, -0.8895, -0.777), (-1.628, 0.8895, -0.777), (-2.031, 0.8895, -0.777), (-2.435, 0.8895, -0.777), (-0.9122, -0.5273, -1.731), (-0.9122, 0.4555, -1.731), (-1.629, -0.7274, -1.044), (-2.032, -0.7274, -1.044), (-2.436, -0.7274, -1.044), (-1.629, 0.7274, -1.044), (-2.032, 0.7274, -1.044), (-2.436, 0.7274, -1.044), (-2.826, -0.6959, -2.746), (-0.8659, -0.5219, -1.977), (-0.8659, 0.4534, -1.977), (-1.629, -0.5324, -1.248), (-2.033, -0.5324, -1.291), (-2.437, -0.5324, -1.319), (-1.629, 0.5324, -1.248), (-2.033, 0.5324, -1.291), (-2.437, 0.5324, -1.319), (0.9858, 0.9612, 1.094), (-1.0, -0.9959, 1.0), (-2.845, -0.9959, 1.0), (-2.845, 0.9612, 1.0), (-1.175, -0.9959, 1.0), (-1.205, -0.9959, 1.0), (-1.042, 0.9612, 1.0), (-1.205, 0.9612, 1.0), (-1.627, -0.9959, 1.0), (-2.03, -0.9959, 1.0), (-2.434, -0.9959, 1.0), (-1.627, 0.9612, 1.0), (-2.03, 0.9612, 1.0), (-2.434, 0.9612, 1.0), (-1.0, 0.7024, 1.257), (0.9858, 0.7024, 1.257), (0.9858, -0.7024, 1.257), (-1.0, -0.7024, 1.257), (-2.831, -0.7024, 1.318), (-2.831, 0.7024, 1.318), (-1.042, -0.7024, 1.257), (-1.108, -0.7024, 1.257), (-1.175, -0.7024, 1.257), (-1.205, -0.7024, 1.257), (-1.042, 0.7024, 1.257), (-1.108, 0.7024, 1.257), (-1.175, 0.7024, 1.257), (-1.205, 0.7024, 1.257), (-1.627, -0.7024, 1.257), (-2.03, -0.7024, 1.257), (-2.434, -0.7024, 1.257), (-1.627, 0.7024, 1.257), (-2.03, 0.7024, 1.257), (-2.434, 0.7024, 1.257), (-2.698, 0.9612, -0.5197), (-2.699, 0.8895, -0.777), (-2.7, -0.7274, -1.044), (-2.7, 0.7274, -1.044), (-2.701, 0.5324, -1.362), (-2.698, -0.9959, 1.0), (-2.698, 0.9612, 1.0), (-2.698, -0.7024, 1.286), (-2.698, 0.7024, 1.286), (-2.845, -0.9959, -0.5197), (-2.845, 0.9612, -0.5197), (-2.698, -0.9959, -0.5197), (-2.699, -0.8895, -0.777), (-2.701, -0.5324, -1.362), (-2.723, -0.6959, -2.746), (-2.724, 0.5594, -2.836), (-2.724, 0.2187, -2.945), (-2.827, 0.2187, -2.945), (-2.827, -0.2187, -2.945), (-2.826, 0.5594, -2.836), (-2.826, -0.5594, -2.836), (-2.826, 0.6959, -2.746), (-2.828, 0.0, -3.005), (-2.723, 0.6959, -2.746), (-2.724, -0.5594, -2.836), (-2.724, -0.2187, -2.945), (-2.725, 0.0, -3.005), (1.043, 0.9268, -1.34), (1.043, -1.03, -1.34), (1.038, -1.03, 1.079), (1.038, 0.994, 1.079), (1.138, 0.9268, -1.38), (1.138, -1.03, -1.38), (1.11, -1.03, 1.079), (1.11, 0.994, 1.079), (1.038, -1.03, -0.5846), (1.038, -1.03, -0.7089), (1.038, -1.03, -0.8977), (1.043, -1.03, -1.175), (1.038, 0.9805, -0.5846), (1.038, 0.9671, -0.7089), (1.038, 0.9537, -0.8977), (1.043, 0.9403, -1.175), (1.136, -1.03, -0.7218), (1.123, -1.03, -0.9171), (1.124, -1.03, -1.201), (1.136, 0.9671, -0.7218), (1.123, 0.9537, -0.9171), (1.038, -1.03, 0.7917), (1.038, 0.991, 0.7917), (1.219, 0.991, 0.7774), (1.219, -1.03, 0.7774), (1.218, 0.994, 1.066), (1.218, -1.03, 1.066), (1.11, 0.991, 0.7903), (1.11, -1.03, 0.7903), (1.181, 0.9805, -0.6797), (1.124, 0.9403, -1.201), (1.346, 0.991, 0.7865), (1.181, -1.03, -0.6797), (1.345, -1.03, -0.684), (1.142, -1.27, -1.4), (1.14, -1.27, -0.7412), (1.128, -1.27, -0.9365), (1.128, -1.27, -1.22), (1.557, -1.27, -0.5524), (1.185, -1.27, -0.6991), (1.557, -1.27, -0.6079), (1.558, -1.27, -0.8032), (1.554, -1.27, -1.087), (1.348, -1.27, -1.228), (1.347, -1.27, -0.7068), (1.348, -1.27, -0.9442), (1.347, -1.27, -0.749), (1.511, -1.27, 0.8923), (1.347, -1.27, 0.7827), (1.557, -0.9975, -0.5524), (1.549, -0.9975, -1.421), (1.557, -0.9975, -0.6079), (1.558, -0.9975, -0.8032), (1.554, -0.9975, -1.087), (1.348, -0.9975, -1.228), (1.348, -0.9975, -0.9442), (1.347, -0.9975, -0.749), (1.347, -0.9975, -1.448), (1.346, -1.03, 0.7865), (1.346, -1.03, 1.056), (1.51, -1.03, 0.8875), (1.345, 0.9805, -0.684), (1.446, 0.4551, 1.185), (1.346, 0.991, 1.056), (1.507, 0.991, 1.056), (1.507, -1.03, 1.056), (1.346, -0.8076, 1.185), (1.346, 0.7281, 2.402), (1.346, -0.8076, 2.402), (1.4, 0.7281, 2.402), (1.4, -0.8076, 2.402), (1.346, 0.7281, 1.185), (1.4, -0.8076, 1.185), (1.4, 0.7281, 1.185), (1.446, -0.5073, 2.402), (1.446, -0.5073, 1.185), (1.446, 0.4551, 2.402), (1.66, -0.4607, 1.688), (1.549, -1.27, -1.421), (1.347, -1.27, -1.448), (1.648, 0.3771, 0.566), (1.66, -1.037, -1.307), (1.648, -0.4607, 0.566), (1.66, 0.9537, -1.307), (1.66, 0.3771, 1.688)], [(120, 132), (165, 182)], [(15, 14, 22, 23), (14, 13, 21, 22), (21, 17, 25, 29), (19, 20, 28, 27), (18, 19, 27, 26), (4, 10, 18, 16), (10, 11, 19, 18), (11, 12, 20, 19), (13, 5, 17, 21), (75, 15, 23, 76), (26, 27, 36, 35), (24, 26, 35, 33), (22, 21, 29, 30), (76, 23, 31, 78), (23, 22, 30, 31), (16, 18, 26, 24), (34, 33, 35, 38), (38, 35, 36, 39), (39, 36, 37, 40), (29, 25, 34, 38), (30, 29, 38, 39), (46, 45, 63, 64), (50, 49, 69, 70), (44, 43, 59, 60), (49, 46, 64, 69), (53, 54, 74, 73), (82, 83, 60, 59), (61, 65, 66, 62), (62, 66, 67, 63), (63, 67, 68, 64), (64, 68, 72, 69), (69, 72, 73, 70), (70, 73, 74, 71), (80, 51, 71, 82), (51, 50, 70, 71), (81, 44, 60, 83), (48, 52, 72, 68), (52, 53, 73, 72), (41, 2, 104, 105), (4, 46, 49, 10), (10, 49, 50, 11), (11, 50, 51, 12), (48, 5, 13, 52), (52, 13, 14, 53), (53, 14, 15, 54), (2, 41, 56, 57), (45, 7, 62, 63), (9, 48, 68, 67), (41, 3, 55, 56), (57, 56, 55, 58), (58, 55, 65, 61), (42, 2, 57, 58), (3, 47, 65, 55), (47, 8, 66, 65), (6, 42, 58, 61), (8, 9, 67, 66), (7, 6, 61, 62), (71, 74, 83, 82), (43, 80, 82, 59), (54, 81, 83, 74), (54, 15, 75, 81), (86, 84, 32, 89), (95, 94, 92, 93), (79, 78, 31, 40), (99, 95, 93, 100), (40, 31, 30, 39), (100, 93, 97, 101), (28, 37, 36, 27), (77, 88, 37, 28), (93, 92, 97), (43, 44, 85, 84), (86, 80, 43, 84), (81, 75, 85, 44), (12, 86, 87, 20), (20, 87, 77, 28), (40, 37, 88, 79), (12, 51, 80, 86), (76, 78, 91, 90), (85, 75, 98, 96), (77, 87, 99, 100), (75, 76, 90, 98), (84, 85, 96, 32), (87, 86, 89, 99), (88, 77, 100, 101), (79, 88, 101), (78, 79, 101, 91), (32, 96, 94, 95), (89, 32, 95, 99), (92, 91, 101, 97), (96, 98, 90, 94), (94, 90, 91, 92), (48, 9, 8, 47, 3, 41, 105, 124, 114, 115, 116, 117, 102, 0, 5), (113, 103, 107, 120), (1, 0, 102, 103), (103, 102, 106, 107), (105, 104, 108, 109), (111, 112, 119, 118), (112, 113, 120, 119), (116, 115, 121, 122), (127, 128, 126, 125), (109, 108, 128, 127), (119, 120, 139, 138), (131, 129, 125), (114, 124, 129), (118, 119, 138, 137), (110, 111, 118, 134), (102, 117, 132, 106), (117, 116, 122, 132), (115, 114, 131, 121), (134, 130, 126), (120, 107, 136, 139), (134, 118, 137, 141), (134, 141, 146, 135), (138, 139, 145, 147), (137, 138, 147, 148), (144, 143, 154, 155), (142, 143, 154, 153), (141, 137, 148, 146), (147, 145, 156, 157), (140, 146, 150, 149), (157, 158, 153, 154), (157, 156, 155, 154), (159, 156, 155, 152), (120, 119, 157, 156), (107, 120, 156, 159), (147, 148, 158, 157), (140, 142, 153, 151), (158, 135, 151, 153), (148, 146, 135, 158), (146, 140, 151, 135), (158, 157, 119, 118), (118, 134, 135, 158), (150, 160, 162, 149), (162, 153, 151), (162, 151, 140, 149), (7, 45, 46, 4, 1, 103, 113, 112, 111, 110, 123, 104, 2, 42, 6), (124, 105, 109, 129), (104, 123, 130, 108), (130, 129, 125, 126), (108, 130, 126, 128), (129, 109, 127, 125), (130, 123, 110), (125, 126, 160, 133), (129, 131, 114), (126, 134, 135, 160), (130, 110, 134), (134, 131, 163, 135), (135, 146, 150, 160), (161, 128, 126, 160), (165, 127, 128, 161), (161, 165, 173, 168), (164, 173, 165, 166), (173, 168, 170, 169), (169, 170, 172, 171), (168, 174, 172, 170), (175, 173, 169, 171), (186, 178, 164, 182), (181, 145, 156, 159), (139, 136, 181, 145), (144, 180, 152, 155), (107, 159, 181, 136), (146, 181, 180, 144, 143, 142), (172, 174, 177, 176), (182, 166, 165, 161, 167, 184), (161, 168, 177, 167), (177, 168, 173, 164), (172, 171, 178, 176), (175, 171, 178, 164), (176, 177, 164, 178), (166, 182, 164), (178, 176, 179, 186), (164, 177, 184, 182), (180, 181, 159, 152), (167, 184, 177), (176, 179, 184, 177), (183, 107, 106, 185), (166, 185, 163, 165), (185, 166, 182), (121, 122, 132, 106, 185, 163, 131), (135, 161, 167, 183), (167, 183, 184), (118, 119, 120, 107, 183, 135, 134), (135, 163, 185, 183), (179, 186, 182, 184), (185, 182, 184, 183), (165, 127, 125, 133), (125, 133, 163, 131)])
me_cube_001.materials.append(mat_black)
me_cube_001.use_remesh_preserve_volume = False
me_cube_001.use_remesh_preserve_attributes = False
me_cube_001.use_mirror_vertex_groups = False
me_cube_001.update()
me_cube_002 = bpy.data.meshes.new('Cube.002')
me_cube_002.from_pydata([(6.304, 0.5316, -53.35), (6.526, -1.531, -53.35), (6.126, 0.8015, -52.21), (6.126, 0.4823, -50.17), (6.187, 0.4851, -50.17), (6.357, -1.817, -52.21), (6.526, 0.5008, -50.17), (6.468, 0.4981, -50.17), (6.468, -1.492, -50.17), (6.582, -1.514, -50.17), (6.417, 0.8149, -52.21), (6.582, -1.833, -52.21), (7.498, 0.5595, -56.44), (6.986, -1.536, -53.35), (6.986, 0.5363, -53.35), (6.926, 0.5335, -53.35), (7.268, -1.523, -53.35), (7.209, -1.526, -53.35), (7.152, -1.529, -53.35), (7.096, -1.531, -53.35), (7.038, -1.534, -53.35), (6.927, -1.539, -53.35), (7.037, 0.5386, -53.35), (7.095, 0.5413, -53.35), (7.151, 0.5439, -53.35), (7.209, 0.5465, -53.35), (7.268, 0.5493, -53.35), (7.498, 0.8376, -52.21), (7.498, -1.791, -52.21), (7.268, -1.801, -52.21), (7.209, -1.804, -52.21), (7.152, -1.807, -52.21), (7.096, -1.809, -52.21), (7.038, -1.812, -52.21), (6.986, -1.814, -52.21), (6.986, 0.8143, -52.21), (7.037, 0.8167, -52.21), (7.095, 0.8194, -52.21), (7.151, 0.822, -52.21), (7.209, 0.8246, -52.21), (7.268, 0.8273, -52.21), (7.268, -1.482, -50.17), (7.209, -1.485, -50.17), (7.152, -1.488, -50.17), (7.096, -1.49, -50.17), (7.038, -1.493, -50.17), (7.037, 0.4975, -50.17), (7.095, 0.5002, -50.17), (7.151, 0.5028, -50.17), (7.209, 0.5054, -50.17), (7.268, 0.5081, -50.17), (6.873, 0.531, -53.35), (6.815, 0.5284, -53.35), (6.986, 0.4952, -50.17), (6.926, 0.4924, -50.17), (6.927, -1.498, -50.17), (6.987, -1.495, -50.17), (6.926, 0.8116, -52.21), (6.927, -1.817, -52.21), (6.756, 0.5256, -53.35), (6.815, -1.503, -50.17), (6.873, -1.5, -50.17), (6.815, 0.8065, -52.21), (6.756, -1.825, -52.21), (6.815, -1.822, -52.21), (6.696, 0.4818, -50.17), (6.756, -1.506, -50.17), (6.696, -1.828, -52.21), (6.582, 0.5176, -53.35), (6.357, -1.538, -53.35), (6.582, 0.7957, -52.21), (6.468, -1.533, -53.35), (6.582, 0.5445, -53.35), (6.696, -1.55, -53.35), (7.498, -2.175, -59.7), (6.696, 0.5229, -53.35), (6.526, -1.49, -50.17), (6.582, 0.4765, -50.17), (6.357, 0.8122, -52.21), (6.246, -1.544, -53.35), (6.127, -1.827, -52.21), (7.498, -1.472, -50.17), (7.498, 0.5184, -50.17), (7.498, 0.5595, -53.35), (7.498, -1.513, -53.35), (7.498, -1.513, -56.44), (6.417, 0.5368, -53.35), (6.643, -1.511, -50.17), (6.187, -1.505, -50.17), (6.126, 0.5234, -53.35), (6.468, 0.5392, -53.35), (6.582, -1.555, -53.35), (6.417, -1.495, -50.17), (6.357, 0.493, -50.17), (6.582, 0.8225, -52.21), (6.468, 0.8173, -52.21), (6.468, -1.811, -52.21), (6.526, -1.809, -52.21), (6.873, -1.541, -53.35), (6.873, 0.8091, -52.21), (6.873, -1.82, -52.21), (6.756, -1.547, -53.35), (6.873, 0.4899, -50.17), (6.815, 0.4873, -50.17), (6.756, 0.8037, -52.21), (6.815, -1.544, -53.35), (6.642, -1.552, -53.35), (6.642, 0.5204, -53.35), (6.756, 0.4845, -50.17), (6.642, 0.7985, -52.21), (6.526, 0.5419, -53.35), (6.642, 0.4793, -50.17), (6.304, -1.541, -53.35), (6.357, 0.5341, -53.35), (6.417, -1.536, -53.35), (6.643, -1.83, -52.21), (6.696, 0.8009, -52.21), (6.696, -1.509, -50.17), (6.417, -1.814, -52.21), (6.526, 0.82, -52.21), (6.417, 0.4957, -50.17), (6.357, -1.497, -50.17), (5.276, 0.5243, -53.35), (5.276, -1.548, -53.35), (5.497, 0.805, -52.21), (5.556, 0.4885, -50.17), (5.668, -1.538, -53.35), (7.498, -2.449, -83.26), (5.892, 0.4772, -50.17), (5.778, 0.4988, -50.17), (5.497, 0.5269, -53.35), (5.778, 0.818, -52.21), (5.727, 0.8156, -52.21), (5.953, -1.551, -53.35), (6.006, -1.508, -50.17), (5.892, 0.5183, -53.35), (5.497, -1.546, -53.35), (5.953, -1.51, -50.17), (6.006, -1.827, -52.21), (5.614, -1.499, -50.17), (5.276, 0.5243, -56.44), (5.276, -1.548, -56.44), (5.276, -1.826, -52.21), (5.276, 0.8024, -52.21), (5.276, -1.507, -50.17), (5.276, 0.4832, -50.17), (5.836, 0.5426, -53.35), (5.497, -1.824, -52.21), (5.556, 0.8077, -52.21), (7.498, 1.255, -59.7), (5.836, 0.5014, -50.17), (5.836, -1.489, -50.17), (5.837, -1.808, -52.21), (6.066, -1.546, -53.35), (6.066, 0.8044, -52.21), (6.066, -1.505, -50.17), (5.953, -1.83, -52.21), (5.892, -1.554, -53.35), (5.727, 0.5375, -53.35), (6.006, 0.4824, -50.17), (5.778, -1.811, -52.21), (5.668, -1.816, -52.21), (5.556, -1.502, -50.17), (5.497, 0.4858, -50.17), (5.497, -1.505, -50.17), (7.498, -1.835, -57.89), (7.498, 0.8994, -57.89), (7.498, 1.545, -60.99), (7.498, -2.449, -60.99), (5.27, -1.882, -57.89), (5.255, -2.231, -59.7), (7.498, 1.545, -83.26), (5.254, 1.477, -60.99), (5.254, 1.477, -83.26), (5.255, -2.515, -83.26), (5.276, -1.233, -55.9), (5.276, 0.2093, -55.9), (5.27, 0.853, -57.89), (5.255, -2.515, -60.99), (3.751, -2.526, -60.99), (3.751, 1.186, -59.7), (5.254, 1.197, -59.7), (3.751, -2.242, -59.7), (3.751, 1.466, -60.99), (3.751, -2.526, -83.26), (3.751, 1.466, -83.26), (3.751, -1.848, -57.83), (3.751, 0.8072, -57.83), (3.774, -2.238, -59.7), (4.233, -2.234, -59.7), (4.233, -2.518, -60.99), (3.774, -2.522, -60.99), (4.233, -2.518, -83.26), (3.774, -2.522, -83.26), (3.774, 1.19, -59.7), (4.232, 1.194, -59.7), (4.234, 0.5645, -57.87), (3.773, 0.5524, -57.85), (3.774, 1.47, -60.99), (4.232, 1.474, -60.99), (3.774, -1.588, -57.85), (4.234, -1.597, -57.87), (4.232, 1.474, -83.26), (3.774, 1.47, -83.26), (4.234, 0.5645, -56.17), (3.774, 0.5524, -56.15), (3.774, -1.588, -56.15), (4.235, -1.597, -56.17), (4.272, -2.234, -59.7), (4.272, 1.194, -59.7), (4.272, 1.474, -60.99), (4.274, -1.597, -57.87), (4.272, -2.518, -60.99), (4.272, -2.518, -83.26), (4.273, 0.5648, -57.87), (4.272, 1.474, -83.26), (4.16, 0.2463, -49.89), (3.789, 0.09725, -49.87), (3.789, -1.132, -49.87), (4.16, -1.279, -49.89), (4.132, -1.137, -46.24), (3.805, -1.005, -46.22), (3.805, -0.02882, -46.22), (4.132, 0.1041, -46.24), (4.098, -0.02338, -41.82), (4.111, -0.02339, -43.46), (3.822, -0.02884, -43.44), (3.822, -1.005, -43.44), (4.111, -1.01, -43.46), (4.195, -1.441, -53.31), (3.778, -1.273, -53.29), (3.778, 0.2378, -53.29), (4.194, 0.4089, -53.31), (7.152, -0.9305, -52.21), (7.151, -0.05425, -52.21), (7.037, -0.05951, -52.21), (7.037, -0.9357, -52.21), (7.096, -0.9331, -52.21), (7.095, -0.05683, -52.21), (6.927, -0.06463, -52.21), (6.927, -0.9409, -52.21), (7.268, -0.9251, -52.21), (7.268, -0.04889, -52.21), (7.209, -0.9278, -52.21), (7.209, -0.05159, -52.21), (6.986, -0.9381, -52.21), (6.986, -0.06188, -52.21), (6.815, -0.06977, -52.21), (6.815, -0.946, -52.21), (6.582, -0.08053, -52.21), (6.582, -0.9568, -52.21), (6.873, -0.9433, -52.21), (6.873, -0.06709, -52.21), (7.498, -1.116, -60.99), (7.498, 0.2141, -60.99), (7.498, -0.1313, -56.44), (7.498, -0.8221, -56.44), (5.255, -1.184, -83.26), (5.255, 0.1464, -83.26), (6.815, -0.8396, -50.17), (6.815, -0.1762, -50.17), (6.873, -0.1735, -50.17), (6.873, -0.8369, -50.17), (6.927, -0.8345, -50.17), (6.927, -0.171, -50.17), (6.986, -0.1683, -50.17), (6.986, -0.8317, -50.17), (7.037, -0.1659, -50.17), (7.037, -0.8293, -50.17), (7.096, -0.8267, -50.17), (7.095, -0.1632, -50.17), (7.152, -0.8241, -50.17), (7.151, -0.1606, -50.17), (7.209, -0.8214, -50.17), (7.209, -0.158, -50.17), (7.268, -0.8187, -50.17), (7.268, -0.1553, -50.17), (7.498, -0.145, -50.17), (7.498, -0.8084, -50.17), (3.751, 0.04318, -59.7), (3.751, -1.099, -59.7), (3.751, -1.195, -60.99), (3.751, 0.1351, -60.99), (6.756, -0.9487, -52.21), (6.756, -0.07249, -52.21), (6.642, -0.954, -52.21), (6.642, -0.07774, -52.21), (6.696, -0.07527, -52.21), (6.696, -0.9515, -52.21), (3.751, -0.9632, -57.83), (3.751, -0.07796, -57.83), (3.751, -1.195, -83.26), (3.751, 0.1351, -83.26), (7.498, 0.2141, -83.26), (7.498, -1.116, -83.26), (6.582, -0.8504, -50.17), (6.582, -0.1869, -50.17), (6.642, -0.8476, -50.17), (6.642, -0.1841, -50.17), (6.696, -0.8451, -50.17), (6.696, -0.1817, -50.17), (6.756, -0.1789, -50.17), (6.756, -0.8423, -50.17), (7.498, -0.8221, -53.35), (7.498, -0.1313, -53.35), (4.233, 0.1431, -83.26), (4.233, -1.187, -83.26), (3.774, 0.1393, -83.26), (3.774, -1.191, -83.26), (3.774, -0.161, -57.85), (3.774, -0.8744, -57.85), (3.774, -0.161, -56.15), (3.774, -0.8744, -56.15), (4.272, 0.1432, -83.26), (4.272, -1.187, -83.26), (3.839, -0.8168, -41.8), (4.111, -0.2128, -43.46), (4.111, -0.8177, -43.46), (4.132, -0.1702, -46.24), (4.132, -0.8602, -46.24), (3.778, -0.1263, -53.29), (3.778, -0.7692, -53.29), (4.194, -0.06848, -53.31), (4.194, -0.9615, -53.31), (3.789, -0.1731, -49.87), (3.789, -0.859, -49.87), (3.805, -0.215, -46.22), (3.805, -0.8168, -46.22), (3.822, -0.215, -43.44), (3.822, -0.8168, -43.44), (4.098, -0.2127, -41.82), (4.16, -0.1228, -49.89), (4.16, -0.9074, -49.89), (3.839, -1.006, -41.8), (3.839, -0.02886, -41.8), (4.098, -0.8177, -41.82), (4.098, -1.01, -41.82), (3.839, -0.215, -41.8), (4.003, -0.1046, -28.5), (4.069, -0.9164, -29.04), (4.003, 0.258, -29.81), (4.003, 0.5004, -31.77), (4.003, 0.5857, -34.07), (4.07, -1.461, -36.14), (4.07, -1.242, -37.91), (4.07, -0.9157, -39.08), (4.07, -0.5306, -39.5), (4.07, -0.1455, -39.08), (4.07, 0.1809, -37.9), (4.07, 0.3989, -36.14), (4.003, 0.5008, -36.38), (4.004, 0.2586, -38.34), (4.004, -0.1038, -39.65), (4.069, -0.5314, -28.63), (4.004, -0.9591, -39.65), (4.069, -1.243, -30.22), (4.07, -1.461, -31.98), (4.07, -1.537, -34.06), (4.004, -1.322, -38.35), (4.004, -1.564, -36.39), (4.004, -1.649, -34.08), (4.003, -1.564, -31.77), (4.003, -1.322, -29.81), (4.003, -0.9599, -28.5), (4.003, -0.5323, -28.04), (4.003, -0.1471, -29.06), (4.069, 0.3986, -31.98), (4.003, 0.1794, -30.23), (4.003, 0.4745, -34.07), (4.003, 0.3977, -32.0), (4.004, -1.538, -34.08), (4.003, -1.462, -32.0), (4.003, -1.244, -30.24), (4.003, -0.5322, -28.64), (4.003, 0.398, -36.15), (4.004, -0.1464, -39.1), (4.004, -0.5315, -39.51), (4.004, -0.9166, -39.1), (4.004, -1.461, -36.16), (4.069, 0.4753, -34.06), (4.003, -0.9173, -29.06), (4.069, 0.1803, -30.22), (4.069, -0.1462, -29.04), (4.069, -0.5314, -28.03), (4.069, -0.959, -28.49), (4.069, -1.321, -29.8), (4.07, -1.564, -31.75), (4.07, -1.649, -34.06), (4.07, -1.563, -36.37), (4.07, -1.321, -38.33), (4.07, -0.9582, -39.64), (4.07, -0.5306, -40.1), (4.07, -0.1029, -39.64), (4.07, 0.2595, -38.33), (4.07, 0.5016, -36.37), (4.069, 0.5865, -34.06), (4.069, 0.5013, -31.75), (4.069, 0.2589, -29.79), (4.069, -0.1037, -28.48), (3.943, -0.1054, -28.51), (3.944, 0.2573, -29.82), (3.944, 0.4996, -31.78), (3.944, 0.5849, -34.09), (3.944, 0.5, -36.4), (3.945, 0.2579, -38.36), (3.945, -0.1046, -39.67), (3.945, -0.9599, -39.67), (3.945, -1.323, -38.36), (3.945, -1.565, -36.4), (3.945, -1.65, -34.09), (3.944, -1.565, -31.78), (3.944, -1.323, -29.82), (3.944, -0.9607, -28.52), (3.943, -0.5331, -28.06), (3.944, -0.1479, -29.07), (3.944, 0.1787, -30.25), (3.944, 0.4737, -34.09), (3.944, 0.3969, -32.01), (3.945, -1.539, -34.09), (3.944, -1.463, -32.01), (3.944, -1.244, -30.25), (3.944, -0.533, -28.66), (3.944, 0.3972, -36.17), (3.945, -0.1472, -39.11), (3.945, -1.462, -36.17), (3.944, -0.9181, -29.07), (3.854, -0.1066, -28.54), (3.854, 0.2561, -29.84), (3.854, 0.4985, -31.8), (3.855, 0.5837, -34.11), (3.855, 0.4988, -36.42), (3.855, 0.2567, -38.38), (3.856, -0.1058, -39.69), (3.856, -0.5334, -40.15), (3.856, -0.9611, -39.69), (3.856, -1.324, -38.38), (3.855, -1.566, -36.42), (3.855, -1.651, -34.11), (3.855, -1.566, -31.8), (3.854, -1.324, -29.85), (3.854, -0.9619, -28.54), (3.854, -0.5343, -28.08), (3.854, -0.1491, -29.09), (3.854, 0.1775, -30.27), (3.855, 0.4725, -34.11), (3.854, 0.3957, -32.03), (3.855, -1.54, -34.11), (3.855, -1.464, -32.03), (3.854, -1.246, -30.27), (3.854, -0.5342, -28.68), (3.855, 0.396, -36.19), (3.855, 0.178, -37.95), (3.855, -0.1484, -39.13), (3.856, -0.5335, -39.55), (3.856, -0.9186, -39.13), (3.856, -1.245, -37.96), (3.855, -1.463, -36.19), (3.854, -0.9193, -29.09), (4.004, 0.18, -37.92), (4.004, -1.243, -37.92), (3.945, 0.1792, -37.93), (3.945, -0.5323, -39.53), (3.945, -0.9174, -39.11), (3.945, -1.244, -37.94), (4.003, 0.4376, -35.2), (4.004, -1.17, -37.12), (4.004, -1.501, -35.2), (3.944, 0.4368, -35.22), (3.945, -1.17, -37.13), (3.945, -1.502, -35.22), (4.004, 0.08374, -37.18), (4.004, -0.2313, -38.08), (4.004, -0.5315, -34.28), (4.004, -0.8317, -38.08), (3.944, 0.08296, -37.19), (3.945, -0.2321, -38.1), (3.945, -0.5323, -34.29), (3.945, -0.8325, -38.1), (4.004, -0.1038, -41.91), (4.005, -0.5314, -41.92), (4.005, -0.9591, -41.92), (4.071, -0.9582, -41.9), (4.071, -0.5306, -41.9), (4.071, -0.1029, -41.9), (3.945, -0.1046, -41.93), (3.945, -0.5322, -41.93), (3.945, -0.9599, -41.93), (3.856, -0.1058, -41.95), (3.856, -0.5334, -41.95), (3.856, -0.9611, -41.95), (4.005, -0.537, -34.62), (3.935, -0.5378, -34.62), (4.005, -0.5847, -34.53), (3.936, -0.5855, -34.53), (4.005, -0.6177, -34.32), (3.936, -0.6185, -34.33), (4.005, -0.6272, -34.06), (3.936, -0.628, -34.06), (4.005, -0.6106, -33.8), (3.935, -0.6115, -33.8), (4.005, -0.5725, -33.62), (3.935, -0.5733, -33.63), (4.005, -0.5229, -33.57), (3.935, -0.5238, -33.57), (4.005, -0.4753, -33.66), (3.935, -0.4761, -33.66), (4.005, -0.4422, -33.87), (3.935, -0.4431, -33.87), (4.005, -0.4327, -34.13), (3.935, -0.4336, -34.14), (4.005, -0.4493, -34.39), (3.935, -0.4501, -34.39), (4.005, -0.4874, -34.57), (3.935, -0.4883, -34.57), (6.187, -1.824, -52.21), (6.304, -1.5, -50.17), (6.304, -1.819, -52.21), (6.187, -1.546, -53.35), (6.246, -1.502, -50.17), (6.246, 0.807, -52.21), (6.187, 0.8043, -52.21), (6.246, 0.4878, -50.17), (6.246, 0.5289, -53.35), (6.187, 0.5262, -53.35), (6.304, 0.8097, -52.21), (6.304, 0.4905, -50.17), (6.246, -1.822, -52.21), (6.127, -1.508, -50.17), (6.127, -1.549, -53.35), (5.836, -1.53, -53.35), (5.556, -1.543, -53.35), (5.668, -1.497, -50.17), (5.667, 0.4936, -50.17), (5.892, 0.8232, -52.21), (6.066, 0.5263, -53.35), (6.006, 0.5235, -53.35), (6.006, 0.8016, -52.21), (6.006, -1.549, -53.35), (5.952, 0.48, -50.17), (5.614, 0.5323, -53.35), (5.952, 0.5211, -53.35), (5.727, -1.813, -52.21), (5.836, 0.8206, -52.21), (5.778, -1.492, -50.17), (5.556, 0.5296, -53.35), (5.614, 0.8104, -52.21), (5.556, -1.821, -52.21), (5.614, -1.54, -53.35), (5.892, 0.7964, -52.21), (5.778, 0.5399, -53.35), (5.614, 0.4912, -50.17), (5.614, -1.818, -52.21), (5.892, -1.832, -52.21), (6.066, -1.824, -52.21), (6.066, 0.4852, -50.17), (5.952, 0.7992, -52.21), (5.778, -1.533, -53.35), (5.667, 0.5348, -53.35), (5.727, -1.535, -53.35), (5.892, 0.5451, -53.35), (5.892, -1.513, -50.17), (5.727, 0.4964, -50.17), (5.727, -1.494, -50.17), (5.667, 0.8128, -52.21), (4.007, -1.528, -129.9), (4.347, 0.4869, -132.5), (4.347, -1.823, -130.4), (4.23, -1.498, -132.7), (4.176, -1.814, -130.7), (4.008, 0.5032, -133.1), (4.066, 0.5005, -133.0), (4.066, -1.49, -133.0), (4.117, 0.8172, -130.9), (4.176, -1.536, -129.6), (4.065, -1.531, -129.8), (4.008, -1.487, -133.1), (4.177, 0.8143, -130.7), (4.288, 0.809, -130.5), (4.117, 0.5391, -129.7), (4.347, -1.503, -132.5), (4.065, 0.5416, -129.8), (4.288, 0.4898, -132.6), (4.117, -1.492, -132.9), (4.177, 0.4951, -132.8), (4.288, 0.5309, -129.4), (4.066, 0.8196, -131.0), (4.065, -1.809, -131.0), (4.007, -1.806, -131.1), (4.007, 0.5444, -129.9), (4.229, -1.539, -129.5), (4.176, 0.5362, -129.6), (4.116, -1.533, -129.7), (4.117, -1.811, -130.9), (4.008, 0.8224, -131.1), (4.347, 0.528, -129.3), (4.117, 0.498, -132.9), (4.177, -1.495, -132.8), (4.23, 0.4926, -132.7), (4.288, -1.82, -130.5), (4.23, 0.5337, -129.5), (4.407, 0.8032, -130.3), (4.408, 0.484, -132.3), (4.23, -1.817, -130.6), (4.346, -1.544, -129.3), (4.288, -1.501, -132.6), (4.347, 0.8061, -130.4), (4.287, -1.542, -129.4), (4.407, -1.825, -130.3), (4.407, 0.5251, -129.2), (4.23, 0.8117, -130.6), (4.407, -1.506, -132.3), (4.407, -1.547, -129.2), (4.697, -1.529, -128.6), (4.977, -1.542, -128.1), (4.978, 0.4891, -131.2), (4.866, -1.537, -128.3), (4.866, -1.496, -131.4), (4.867, 0.4944, -131.4), (4.642, 0.4784, -131.9), (4.756, 0.4998, -131.7), (4.641, 0.8245, -129.8), (4.755, 0.819, -129.6), (4.807, 0.8165, -129.5), (4.467, 0.5279, -129.0), (4.581, -1.55, -128.8), (4.527, 0.525, -128.9), (4.528, -1.506, -132.1), (4.528, 0.8031, -130.1), (4.527, -1.547, -128.9), (4.641, 0.5195, -128.7), (4.581, 0.4813, -132.0), (4.581, -1.509, -132.0), (4.919, 0.533, -128.2), (4.527, -1.826, -130.1), (4.581, 0.5224, -128.8), (4.806, -1.812, -129.5), (4.697, 0.8218, -129.7), (4.755, -1.491, -131.7), (4.977, 0.5302, -128.1), (4.92, 0.8111, -129.3), (4.92, -1.498, -131.3), (4.977, -1.82, -129.2), (4.919, -1.54, -128.2), (4.642, 0.7976, -129.8), (4.755, 0.5409, -128.5), (4.697, 0.5437, -128.6), (4.978, 0.8083, -129.2), (4.92, 0.4919, -131.3), (4.919, -1.818, -129.3), (4.698, 0.5026, -131.8), (4.697, -1.488, -131.8), (4.697, -1.807, -129.7), (4.641, -1.831, -129.8), (4.467, -1.545, -129.0), (4.467, 0.806, -130.2), (4.467, -1.823, -130.2), (4.468, 0.4868, -132.2), (4.468, -1.503, -132.2), (4.581, 0.8005, -130.0), (4.581, -1.828, -130.0), (4.641, -1.553, -128.7), (4.755, -1.532, -128.5), (4.866, 0.5355, -128.3), (4.806, 0.5384, -128.4), (4.806, -1.534, -128.4), (4.641, 0.5464, -128.7), (4.528, 0.4839, -132.1), (4.755, -1.81, -129.6), (4.642, -1.512, -131.9), (4.807, 0.4973, -131.6), (4.806, -1.493, -131.6), (4.866, 0.8136, -129.4), (4.866, -1.815, -129.4), (4.978, -1.501, -131.2)], [(178, 172), (94, 77), (81, 85), (12, 82), (170, 181), (620, 618), (533, 128)], [(26, 25, 39, 40), (17, 16, 29, 30), (24, 23, 37, 38), (20, 19, 32, 33), (31, 30, 42, 43), (39, 38, 48, 49), (37, 36, 46, 47), (19, 18, 31, 32), (23, 22, 36, 37), (25, 24, 38, 39), (18, 17, 30, 31), (237, 32, 31, 233), (33, 32, 44, 45), (35, 57, 54, 53), (14, 15, 57, 35), (58, 34, 56, 55), (243, 30, 29, 241), (245, 34, 33, 236), (22, 14, 35, 36), (212, 208, 170, 178), (169, 170, 74, 165), (169, 141, 140, 177), (5, 69, 114, 118), (172, 167, 171, 173), (169, 141, 85, 165), (240, 58, 55, 263), (265, 53, 54, 264), (266, 56, 34, 245), (236, 33, 45, 268), (268, 45, 44, 269), (269, 44, 32, 237), (233, 31, 43, 271), (271, 43, 42, 273), (273, 42, 30, 243), (276, 50, 40, 242), (278, 275, 41, 81), (168, 85, 165, 74), (167, 172, 181, 149), (140, 12, 166, 177), (12, 167, 149, 166), (94, 11, 250, 249, 70, 68, 72), (191, 193, 184, 179), (11, 115, 87, 9), (279, 282, 183, 180), (307, 203, 185, 292), (91, 106, 115, 11), (109, 70, 77, 111), (90, 86, 10, 95), (10, 118, 96, 95), (5, 118, 92, 121), (283, 63, 64, 248), (83, 26, 40, 27), (29, 28, 81, 41), (16, 84, 28, 29), (13, 20, 33, 34), (27, 40, 50, 82), (251, 100, 58, 240), (51, 52, 62, 99), (15, 51, 99, 57), (52, 59, 104, 62), (101, 105, 64, 63), (104, 116, 65, 108), (64, 100, 61, 60), (285, 115, 67, 288), (67, 63, 66, 117), (75, 107, 109, 116), (106, 73, 67, 115), (86, 113, 78, 10), (1, 91, 11, 97), (10, 78, 93, 120), (99, 62, 103, 102), (98, 21, 58, 100), (59, 75, 116, 104), (73, 101, 63, 67), (107, 68, 70, 109), (100, 64, 105, 98), (96, 97, 76, 8), (119, 97, 11, 94), (114, 71, 96, 118), (110, 90, 95, 119), (119, 95, 7, 6), (71, 1, 97, 96), (72, 110, 119, 94), (58, 21, 13, 34), (76, 97, 119, 6), (92, 118, 10, 120), (81, 28, 84), (294, 127, 168, 253), (253, 256, 85, 168), (27, 82, 83), (130, 122, 143, 124), (123, 136, 147, 142), (142, 147, 164, 144), (124, 143, 145, 163), (124, 163, 164, 147), (164, 163, 145, 144), (145, 143, 142, 144), (280, 289, 186, 182), (211, 169, 170, 208), (176, 122, 140), (142, 123, 122, 143), (197, 187, 180, 194), (176, 140, 141, 175), (194, 198, 183, 180), (170, 178, 168, 74), (149, 166, 177, 181), (309, 197, 187, 290), (127, 174, 178, 168), (294, 257, 174, 127), (123, 141, 175), (123, 84, 85, 141), (122, 83, 12, 140), (121, 5, 78, 93), (92, 120, 93, 121), (96, 8, 7, 95), (76, 6, 7, 8), (250, 11, 9, 295), (298, 111, 77, 296), (298, 286, 109, 111), (299, 288, 67, 117), (299, 302, 66, 117), (301, 284, 104, 108), (259, 248, 64, 60), (260, 261, 102, 103), (261, 252, 99, 102), (278, 303, 84, 81), (303, 84, 85, 256), (122, 176, 175, 123), (281, 179, 184, 291), (198, 203, 185, 183), (179, 182, 188, 191), (191, 188, 189, 190), (212, 213, 192, 190), (190, 192, 193, 191), (313, 215, 202, 305), (305, 202, 203, 307), (186, 200, 188, 182), (200, 201, 189, 188), (214, 196, 195, 209), (196, 197, 194, 195), (209, 210, 199, 195), (195, 199, 198, 194), (211, 214, 196, 201), (310, 200, 206, 312), (210, 215, 202, 199), (199, 202, 203, 198), (196, 197, 205, 204), (200, 201, 207, 206), (201, 196, 204, 207), (312, 206, 230, 321), (207, 204, 232, 322, 323, 229), (206, 207, 229, 230), (204, 205, 231, 232), (190, 189, 208, 212), (201, 211, 208, 189), (178, 174, 213, 212), (258, 173, 215, 313), (177, 214, 209, 181), (181, 172, 210, 209), (169, 177, 214, 211), (172, 173, 215, 210), (204, 214, 211, 207), (216, 217, 222, 223), (223, 222, 226, 225), (325, 218, 221, 327), (230, 229, 219, 218), (318, 223, 225, 316), (204, 196, 214), (322, 232, 216, 331), (232, 231, 217, 216), (221, 220, 228, 227), (331, 216, 223, 318), (321, 230, 218, 325), (207, 211, 201), (327, 221, 227, 329), (218, 219, 220, 221), (316, 225, 224, 330), (37, 238, 234, 38), (238, 237, 233, 234), (39, 244, 242, 40), (244, 243, 241, 242), (35, 246, 235, 36), (246, 245, 236, 235), (57, 239, 264, 54), (239, 240, 263, 264), (56, 266, 263, 55), (266, 265, 264, 263), (53, 265, 246, 35), (265, 266, 245, 246), (36, 235, 267, 46), (235, 236, 268, 267), (46, 267, 270, 47), (267, 268, 269, 270), (47, 270, 238, 37), (270, 269, 237, 238), (38, 234, 272, 48), (234, 233, 271, 272), (48, 272, 274, 49), (272, 271, 273, 274), (49, 274, 244, 39), (274, 273, 243, 244), (41, 275, 241, 29), (275, 276, 242, 241), (82, 50, 276, 277), (277, 276, 275, 278), (182, 179, 281, 280), (280, 281, 282, 279), (193, 308, 291, 184), (308, 307, 292, 291), (104, 284, 247, 62), (284, 283, 248, 247), (99, 252, 239, 57), (252, 251, 240, 239), (109, 286, 287, 116), (286, 285, 288, 287), (171, 293, 254, 167), (293, 294, 253, 254), (167, 12, 255, 254), (254, 255, 256, 253), (180, 187, 290, 279), (279, 290, 289, 280), (200, 310, 289, 186), (310, 309, 290, 289), (171, 173, 258, 293), (293, 258, 257, 294), (70, 249, 296, 77), (249, 250, 295, 296), (87, 297, 295, 9), (297, 298, 296, 295), (87, 115, 285, 297), (297, 285, 286, 298), (65, 116, 287, 300), (300, 287, 288, 299), (65, 108, 301, 300), (300, 301, 302, 299), (66, 63, 283, 302), (302, 283, 284, 301), (103, 62, 247, 260), (260, 247, 248, 259), (60, 61, 262, 259), (259, 262, 261, 260), (61, 100, 251, 262), (262, 251, 252, 261), (82, 83, 304, 277), (277, 304, 303, 278), (83, 304, 255, 12), (304, 303, 256, 255), (183, 282, 292, 185), (282, 281, 291, 292), (213, 314, 306, 192), (314, 313, 305, 306), (192, 306, 308, 193), (306, 305, 307, 308), (197, 309, 311, 205), (309, 310, 312, 311), (205, 311, 320, 231), (311, 312, 321, 320), (174, 257, 314, 213), (257, 258, 313, 314), (217, 324, 326, 222), (324, 325, 327, 326), (220, 319, 317, 228), (319, 318, 316, 317), (229, 323, 332, 219), (323, 322, 331, 332), (219, 332, 319, 220), (332, 331, 318, 319), (231, 320, 324, 217), (320, 321, 325, 324), (222, 326, 328, 226), (326, 327, 329, 328), (363, 362, 411, 412), (372, 380, 425, 420), (387, 386, 356, 357), (388, 387, 357, 343), (386, 385, 355, 356), (389, 388, 343, 344), (390, 389, 344, 345), (391, 390, 345, 346), (392, 391, 346, 347), (393, 392, 347, 348), (394, 393, 348, 349), (395, 394, 349, 379), (396, 395, 379, 366), (397, 396, 366, 381), (383, 398, 382, 353), (384, 383, 353, 339), (339, 355, 385, 384), (398, 397, 381, 382), (342, 341, 401, 402), (373, 365, 414, 421), (390, 391, 482, 481), (362, 361, 410, 411), (378, 370, 418, 424), (370, 371, 419, 418), (341, 340, 400, 401), (392, 352, 478, 483), (361, 360, 409, 410), (340, 338, 399, 400), (352, 351, 404, 405), (396, 397, 340, 341), (433, 434, 489, 488), (379, 349, 374, 368), (386, 387, 360, 361), (382, 381, 367, 365), (397, 398, 338, 340), (392, 393, 351, 352), (366, 379, 368, 369), (387, 388, 359, 360), (398, 383, 364, 338), (393, 394, 350, 351), (381, 366, 369, 367), (388, 389, 358, 359), (339, 353, 373, 380), (383, 384, 363, 364), (346, 345, 377, 376), (394, 395, 342, 350), (353, 382, 365, 373), (389, 390, 354, 358), (355, 339, 380, 372), (356, 355, 372, 371), (384, 385, 362, 363), (347, 346, 376, 375), (395, 396, 341, 342), (354, 390, 481, 480), (343, 357, 370, 378), (357, 356, 371, 370), (385, 386, 361, 362), (418, 419, 447, 446), (425, 421, 449, 457), (400, 399, 426, 427), (405, 404, 431, 432), (409, 408, 436, 437), (421, 414, 442, 449), (414, 415, 443, 442), (420, 425, 457, 448), (399, 413, 441, 426), (404, 403, 430, 431), (408, 407, 435, 436), (413, 412, 440, 441), (424, 418, 446, 456), (358, 354, 406, 407), (367, 369, 417, 415), (350, 342, 402, 403), (380, 373, 421, 425), (364, 363, 412, 413), (359, 358, 407, 408), (369, 368, 416, 417), (351, 350, 403, 404), (371, 372, 420, 419), (338, 364, 413, 399), (365, 367, 415, 414), (360, 359, 408, 409), (368, 374, 422, 416), (436, 456, 446, 437), (437, 446, 447, 438), (438, 447, 448, 439), (435, 455, 456, 436), (434, 454, 455, 435), (433, 453, 454, 434), (432, 452, 453, 433), (431, 451, 452, 432), (430, 450, 451, 431), (429, 444, 450, 430), (428, 445, 444, 429), (427, 443, 445, 428), (441, 449, 442, 426), (440, 457, 449, 441), (457, 440, 439, 448), (426, 442, 443, 427), (415, 417, 445, 443), (410, 409, 437, 438), (432, 433, 488, 487), (401, 400, 427, 428), (419, 420, 448, 447), (417, 416, 444, 445), (411, 410, 438, 439), (406, 354, 480, 486), (402, 401, 428, 429), (416, 422, 450, 444), (412, 411, 439, 440), (407, 406, 434, 435), (403, 402, 429, 430), (378, 424, 469, 466), (465, 466, 469, 468), (470, 471, 475, 474), (471, 472, 476, 475), (472, 473, 477, 476), (462, 461, 476, 477), (422, 374, 464, 467), (480, 479, 485, 486), (479, 478, 484, 485), (482, 483, 478, 479), (481, 482, 479, 480), (485, 484, 487, 488), (486, 485, 488, 489), (434, 406, 486, 489), (391, 392, 483, 482), (405, 432, 487, 484), (352, 405, 484, 478), (460, 422, 467, 474), (463, 424, 456, 455), (490, 491, 493, 492), (375, 376, 472, 471), (422, 460, 451, 450), (492, 493, 495, 494), (463, 462, 477, 468), (460, 423, 452, 451), (494, 495, 497, 496), (424, 463, 468, 469), (423, 461, 453, 452), (496, 497, 499, 498), (458, 375, 471, 470), (461, 462, 454, 453), (498, 499, 501, 500), (473, 465, 468, 477), (348, 347, 375, 458), (500, 501, 503, 502), (464, 470, 474, 467), (345, 344, 459, 377), (502, 503, 505, 504), (423, 460, 474, 475), (344, 343, 378, 459), (504, 505, 507, 506), (459, 378, 466, 465), (349, 348, 458, 374), (506, 507, 509, 508), (374, 458, 470, 464), (461, 423, 475, 476), (508, 509, 511, 510), (493, 491, 513, 511, 509, 507, 505, 503, 501, 499, 497, 495), (512, 513, 491, 490), (510, 511, 513, 512), (376, 377, 473, 472), (462, 463, 455, 454), (490, 492, 494, 496, 498, 500, 502, 504, 506, 508, 510, 512), (377, 459, 465, 473), (524, 519, 521, 525), (520, 514, 526, 519), (526, 516, 515, 518), (522, 523, 520, 519), (551, 546, 530, 547), (557, 539, 545, 563), (535, 540, 555, 536), (532, 531, 562, 561), (518, 526, 519, 521), (518, 515, 525, 521), (515, 516, 524, 525), (568, 573, 591, 592), (580, 578, 572, 585), (572, 592, 586, 585), (568, 592, 582, 596), (578, 590, 576, 572), (572, 576, 583, 595), (586, 587, 575, 571), (591, 574, 586, 592), (588, 580, 585, 593), (593, 585, 570, 569), (574, 564, 587, 586), (575, 587, 593, 569), (582, 592, 572, 595), (596, 568, 576, 583), (582, 595, 583, 596), (586, 571, 570, 585), (575, 569, 570, 571), (637, 619, 621, 667), (665, 620, 652, 643, 629), (660, 624, 659, 652), (652, 659, 631, 668), (672, 615, 664, 635), (648, 641, 613, 642), (642, 615, 672, 648), (639, 646, 614, 647), (658, 643, 618, 630), (641, 648, 640, 673), (644, 663, 622, 621), (622, 635, 667, 621), (672, 635, 670, 616), (662, 632, 639, 671), (632, 638, 646, 639), (654, 627, 666, 656), (658, 659, 633, 627), (633, 655, 657, 626), (625, 634, 658, 627), (624, 628, 633, 659), (639, 648, 672, 671), (663, 662, 671, 622), (612, 660, 652, 651), (622, 671, 617, 669), (623, 625, 627, 654), (628, 653, 655, 633), (634, 629, 643, 658), (667, 651, 650, 637), (636, 651, 652, 620), (664, 661, 667, 635), (645, 644, 621, 636), (636, 621, 619, 649), (661, 612, 651, 667), (665, 645, 636, 620), (670, 635, 622, 669), (617, 616, 670, 669), (672, 616, 617, 671), (640, 648, 639, 647), (640, 673, 614, 647), (646, 641, 673, 614), (607, 655, 653, 611), (600, 654, 655, 607), (600, 608, 623, 654), (637, 650, 649, 619), (649, 636, 651, 650), (631, 630, 618, 668), (618, 643, 652, 668), (631, 659, 658, 630), (666, 627, 633, 626), (666, 656, 657, 626), (654, 656, 657, 655), (601, 600, 607, 610), (516, 526, 79, 112), (543, 129, 131, 160), (559, 533, 552, 548, 135), (112, 69, 5, 516), (523, 89, 2, 520), (528, 517, 514, 80), (80, 514, 88, 527), (520, 2, 3, 4), (517, 79, 526, 514), (113, 0, 524, 78), (0, 522, 519, 524), (524, 516, 5, 78), (157, 133, 156, 552), (552, 156, 137, 560), (161, 126, 558, 541), (547, 126, 161, 551), (545, 148, 125, 550), (555, 548, 128, 538), (124, 147, 546, 148), (546, 551, 139, 162), (136, 530, 546, 147), (544, 130, 124, 148), (549, 158, 132, 131), (132, 541, 160, 131), (161, 541, 562, 531), (539, 544, 148, 545), (154, 536, 159, 554), (555, 156, 138, 536), (138, 553, 155, 134), (133, 537, 138, 156), (545, 551, 161, 563), (158, 557, 563, 132), (529, 157, 552, 152), (132, 563, 532, 561), (534, 535, 536, 154), (537, 153, 553, 138), (540, 135, 548, 555), (160, 152, 151, 543), (542, 152, 552, 533), (558, 556, 160, 541), (146, 549, 131, 542), (542, 131, 129, 150), (556, 529, 152, 160), (559, 146, 542, 533), (562, 541, 132, 561), (161, 531, 532, 563), (139, 551, 545, 550), (139, 162, 125, 550), (148, 546, 162, 125), (80, 553, 153, 528), (2, 154, 553, 80), (2, 89, 534, 154), (543, 151, 150, 129), (150, 542, 152, 151), (137, 538, 128, 560), (128, 548, 552, 560), (137, 156, 555, 538), (159, 536, 138, 134), (159, 554, 155, 134), (154, 554, 155, 553), (3, 2, 80, 527), (4, 88, 527, 3), (4, 520, 514, 88), (524, 112, 515, 525), (225, 226, 334, 224), (226, 328, 337, 334), (227, 228, 336, 333), (329, 227, 333, 315), (228, 317, 335, 336), (317, 316, 330, 335), (328, 329, 315, 337), (330, 224, 334, 337), (336, 335, 315, 333), (335, 330, 337, 315), (602, 598, 606, 589), (589, 573, 568, 602), (609, 577, 581, 597), (605, 566, 598, 577), (598, 602, 567, 604), (603, 606, 598, 566), (584, 594, 605, 577), (590, 599, 609, 576), (599, 584, 577, 609), (609, 602, 568, 576), (565, 605, 566, 579), (604, 598, 577, 581), (604, 567, 597, 581), (567, 602, 609, 597), (609, 589, 567, 597), (594, 608, 600, 605), (611, 603, 566, 607), (607, 566, 579, 610), (605, 600, 601, 565), (565, 579, 610, 601)])
me_cube_002.materials.append(mat_black)
me_cube_002.use_remesh_preserve_volume = False
me_cube_002.use_remesh_preserve_attributes = False
me_cube_002.use_mirror_vertex_groups = False
me_cube_002.update()
me_cylinder_001 = bpy.data.meshes.new('Cylinder.001')
me_cylinder_001.from_pydata([(0.0, 1.0, -1.0), (0.0, 1.0, 1.0), (0.5, 0.866, -1.0), (0.866, 0.5, -1.0), (1.0, -4.371e-08, -1.0), (0.866, -0.5, -1.0), (0.866, -0.5, 1.0), (0.5, -0.866, -1.0), (1.51e-07, -1.0, -1.0), (-0.5, -0.866, -1.0), (-0.866, -0.5, -1.0), (-1.0, -4.649e-07, -1.0), (-0.866, 0.5, -1.0), (-0.5, 0.866, -1.0), (-0.5, 0.866, 1.0), (0.5, 0.866, 1.0), (0.866, 0.5, 1.0), (1.0, -4.371e-08, 1.0), (0.5, -0.866, 1.0), (1.51e-07, -1.0, 1.0), (-0.5, -0.866, 1.0), (-0.866, -0.5, 1.0), (-1.0, -4.649e-07, 1.0), (-0.866, 0.5, 1.0), (-2.093e-07, 0.7496, 1.441), (0.6492, -0.3748, 1.441), (-9.608e-08, -0.7496, 1.441), (-0.3748, -0.6492, 1.441), (-0.6492, -0.3748, 1.441), (-0.6492, 0.3748, 1.441), (-0.7496, -3.84e-07, 1.441), (0.3748, 0.6492, 1.441), (0.6492, 0.3748, 1.441), (0.7496, -6.826e-08, 1.441), (0.3748, -0.6492, 1.441), (-0.3748, 0.6492, 1.441), (-3.77e-08, 0.7281, 1.906), (0.3641, 0.6306, 1.906), (0.6306, 0.3641, 1.906), (0.7281, -7.147e-08, 1.906), (0.6306, -0.3641, 1.906), (0.3641, -0.6306, 1.906), (7.226e-08, -0.7281, 1.906), (-0.3641, -0.6306, 1.906), (-0.6306, -0.3641, 1.906), (-0.7281, -3.781e-07, 1.906), (-0.6306, 0.3641, 1.906), (-0.3641, 0.6306, 1.906), (3.264e-07, 0.7281, 9.23), (0.3641, 0.6306, 9.23), (0.6306, 0.3641, 9.23), (0.7281, -8.578e-08, 9.23), (0.6306, -0.3641, 9.23), (0.3641, -0.6306, 9.23), (4.364e-07, -0.7281, 9.23), (-0.3641, -0.6306, 9.23), (-0.6306, -0.3641, 9.23), (-0.7281, -3.924e-07, 9.23), (-0.6306, 0.3641, 9.23), (-0.3641, 0.6306, 9.23)], [], [(13, 14, 1, 0), (0, 2, 3, 4, 5, 7, 8, 9, 10, 11, 12, 13), (20, 19, 26, 27), (21, 20, 27, 28), (44, 43, 55, 56), (32, 31, 37, 38), (33, 32, 38, 39), (49, 48, 59, 58, 57, 56, 55, 54, 53, 52, 51, 50), (38, 37, 49, 50), (45, 44, 56, 57), (39, 38, 50, 51), (46, 45, 57, 58), (40, 39, 51, 52), (47, 46, 58, 59), (41, 40, 52, 53), (36, 47, 59, 48), (42, 41, 53, 54), (43, 42, 54, 55), (37, 36, 48, 49), (0, 1, 15, 2), (2, 15, 16, 3), (3, 16, 17, 4), (4, 17, 6, 5), (5, 6, 18, 7), (7, 18, 19, 8), (8, 19, 20, 9), (9, 20, 21, 10), (10, 21, 22, 11), (11, 22, 23, 12), (12, 23, 14, 13), (14, 23, 29, 35), (18, 6, 25, 34), (1, 14, 35, 24), (19, 18, 34, 26), (15, 1, 24, 31), (16, 15, 31, 32), (22, 21, 28, 30), (17, 16, 32, 33), (23, 22, 30, 29), (6, 17, 33, 25), (27, 26, 42, 43), (31, 24, 36, 37), (28, 27, 43, 44), (30, 28, 44, 45), (29, 30, 45, 46), (25, 33, 39, 40), (35, 29, 46, 47), (34, 25, 40, 41), (24, 35, 47, 36), (26, 34, 41, 42)])
me_cylinder_001.materials.append(mat_black)
me_cylinder_001.use_remesh_preserve_volume = False
me_cylinder_001.use_remesh_preserve_attributes = False
me_cylinder_001.use_mirror_vertex_groups = False
me_cylinder_001.update()
me_cylinder = bpy.data.meshes.new('Cylinder')
me_cylinder.from_pydata([(0.0, 1.0, -1.0), (0.0, 1.0, 1.0), (0.1951, 0.9808, -1.0), (0.1951, 0.9808, 1.0), (0.3827, 0.9239, -1.0), (0.3827, 0.9239, 1.0), (0.5556, 0.8315, -1.0), (0.5556, 0.8315, 1.0), (0.7071, 0.7071, -1.0), (0.7071, 0.7071, 1.0), (0.8315, 0.5556, -1.0), (0.8315, 0.5556, 1.0), (0.9239, 0.3827, -1.0), (0.9239, 0.3827, 1.0), (0.9808, 0.1951, -1.0), (0.9808, 0.1951, 1.0), (1.0, 0.0, -1.0), (1.0, 0.0, 1.0), (0.9808, -0.1951, -1.0), (0.9808, -0.1951, 1.0), (0.9239, -0.3827, -1.0), (0.9239, -0.3827, 1.0), (0.8315, -0.5556, -1.0), (0.8315, -0.5556, 1.0), (0.7071, -0.7071, -1.0), (0.7071, -0.7071, 1.0), (0.5556, -0.8315, -1.0), (0.5556, -0.8315, 1.0), (0.3827, -0.9239, -1.0), (0.3827, -0.9239, 1.0), (0.1951, -0.9808, -1.0), (0.1951, -0.9808, 1.0), (0.0, -1.0, -1.0), (0.0, -1.0, 1.0), (-0.1951, -0.9808, -1.0), (-0.1951, -0.9808, 1.0), (-0.3827, -0.9239, -1.0), (-0.3827, -0.9239, 1.0), (-0.5556, -0.8315, -1.0), (-0.5556, -0.8315, 1.0), (-0.7071, -0.7071, -1.0), (-0.7071, -0.7071, 1.0), (-0.8315, -0.5556, -1.0), (-0.8315, -0.5556, 1.0), (-0.9239, -0.3827, -1.0), (-0.9239, -0.3827, 1.0), (-0.9808, -0.1951, -1.0), (-0.9808, -0.1951, 1.0), (-1.0, 0.0, -1.0), (-1.0, 0.0, 1.0), (-0.9808, 0.1951, -1.0), (-0.9808, 0.1951, 1.0), (-0.9239, 0.3827, -1.0), (-0.9239, 0.3827, 1.0), (-0.8315, 0.5556, -1.0), (-0.8315, 0.5556, 1.0), (-0.7071, 0.7071, -1.0), (-0.7071, 0.7071, 1.0), (-0.5556, 0.8315, -1.0), (-0.5556, 0.8315, 1.0), (-0.3827, 0.9239, -1.0), (-0.3827, 0.9239, 1.0), (-0.1951, 0.9808, -1.0), (-0.1951, 0.9808, 1.0)], [], [(0, 1, 3, 2), (2, 3, 5, 4), (4, 5, 7, 6), (6, 7, 9, 8), (8, 9, 11, 10), (10, 11, 13, 12), (12, 13, 15, 14), (14, 15, 17, 16), (16, 17, 19, 18), (18, 19, 21, 20), (20, 21, 23, 22), (22, 23, 25, 24), (24, 25, 27, 26), (26, 27, 29, 28), (28, 29, 31, 30), (30, 31, 33, 32), (32, 33, 35, 34), (34, 35, 37, 36), (36, 37, 39, 38), (38, 39, 41, 40), (40, 41, 43, 42), (42, 43, 45, 44), (44, 45, 47, 46), (46, 47, 49, 48), (48, 49, 51, 50), (50, 51, 53, 52), (52, 53, 55, 54), (54, 55, 57, 56), (56, 57, 59, 58), (58, 59, 61, 60), (3, 1, 63, 61, 59, 57, 55, 53, 51, 49, 47, 45, 43, 41, 39, 37, 35, 33, 31, 29, 27, 25, 23, 21, 19, 17, 15, 13, 11, 9, 7, 5), (60, 61, 63, 62), (62, 63, 1, 0), (0, 2, 4, 6, 8, 10, 12, 14, 16, 18, 20, 22, 24, 26, 28, 30, 32, 34, 36, 38, 40, 42, 44, 46, 48, 50, 52, 54, 56, 58, 60, 62)])
_uv = me_cylinder.uv_layers.new(name='UVMap')
_uv.uv.foreach_set('vector', [1.0, 0.5, 1.0, 1.0, 0.9688, 1.0, 0.9688, 0.5, 0.9688, 0.5, 0.9688, 1.0, 0.9375, 1.0, 0.9375, 0.5, 0.9375, 0.5, 0.9375, 1.0, 0.9062, 1.0, 0.9062, 0.5, 0.9062, 0.5, 0.9062, 1.0, 0.875, 1.0, 0.875, 0.5, 0.875, 0.5, 0.875, 1.0, 0.8438, 1.0, 0.8438, 0.5, 0.8438, 0.5, 0.8438, 1.0, 0.8125, 1.0, 0.8125, 0.5, 0.8125, 0.5, 0.8125, 1.0, 0.7812, 1.0, 0.7812, 0.5, 0.7812, 0.5, 0.7812, 1.0, 0.75, 1.0, 0.75, 0.5, 0.75, 0.5, 0.75, 1.0, 0.7188, 1.0, 0.7188, 0.5, 0.7188, 0.5, 0.7188, 1.0, 0.6875, 1.0, 0.6875, 0.5, 0.6875, 0.5, 0.6875, 1.0, 0.6562, 1.0, 0.6562, 0.5, 0.6562, 0.5, 0.6562, 1.0, 0.625, 1.0, 0.625, 0.5, 0.625, 0.5, 0.625, 1.0, 0.5938, 1.0, 0.5938, 0.5, 0.5938, 0.5, 0.5938, 1.0, 0.5625, 1.0, 0.5625, 0.5, 0.5625, 0.5, 0.5625, 1.0, 0.5312, 1.0, 0.5312, 0.5, 0.5312, 0.5, 0.5312, 1.0, 0.5, 1.0, 0.5, 0.5, 0.5, 0.5, 0.5, 1.0, 0.4688, 1.0, 0.4688, 0.5, 0.4688, 0.5, 0.4688, 1.0, 0.4375, 1.0, 0.4375, 0.5, 0.4375, 0.5, 0.4375, 1.0, 0.4062, 1.0, 0.4062, 0.5, 0.4062, 0.5, 0.4062, 1.0, 0.375, 1.0, 0.375, 0.5, 0.375, 0.5, 0.375, 1.0, 0.3438, 1.0, 0.3438, 0.5, 0.3438, 0.5, 0.3438, 1.0, 0.3125, 1.0, 0.3125, 0.5, 0.3125, 0.5, 0.3125, 1.0, 0.2812, 1.0, 0.2812, 0.5, 0.2812, 0.5, 0.2812, 1.0, 0.25, 1.0, 0.25, 0.5, 0.25, 0.5, 0.25, 1.0, 0.2188, 1.0, 0.2188, 0.5, 0.2188, 0.5, 0.2188, 1.0, 0.1875, 1.0, 0.1875, 0.5, 0.1875, 0.5, 0.1875, 1.0, 0.1562, 1.0, 0.1562, 0.5, 0.1562, 0.5, 0.1562, 1.0, 0.125, 1.0, 0.125, 0.5, 0.125, 0.5, 0.125, 1.0, 0.09375, 1.0, 0.09375, 0.5, 0.09375, 0.5, 0.09375, 1.0, 0.0625, 1.0, 0.0625, 0.5, 0.2968, 0.4854, 0.25, 0.49, 0.2032, 0.4854, 0.1582, 0.4717, 0.1167, 0.4496, 0.08029, 0.4197, 0.05045, 0.3833, 0.02827, 0.3418, 0.01461, 0.2968, 0.01, 0.25, 0.01461, 0.2032, 0.02827, 0.1582, 0.05045, 0.1167, 0.08029, 0.08029, 0.1167, 0.05045, 0.1582, 0.02827, 0.2032, 0.01461, 0.25, 0.01, 0.2968, 0.01461, 0.3418, 0.02827, 0.3833, 0.05045, 0.4197, 0.08029, 0.4496, 0.1167, 0.4717, 0.1582, 0.4854, 0.2032, 0.49, 0.25, 0.4854, 0.2968, 0.4717, 0.3418, 0.4496, 0.3833, 0.4197, 0.4197, 0.3833, 0.4496, 0.3418, 0.4717, 0.0625, 0.5, 0.0625, 1.0, 0.03125, 1.0, 0.03125, 0.5, 0.03125, 0.5, 0.03125, 1.0, 0.0, 1.0, 0.0, 0.5, 0.75, 0.49, 0.7968, 0.4854, 0.8418, 0.4717, 0.8833, 0.4496, 0.9197, 0.4197, 0.9496, 0.3833, 0.9717, 0.3418, 0.9854, 0.2968, 0.99, 0.25, 0.9854, 0.2032, 0.9717, 0.1582, 0.9496, 0.1167, 0.9197, 0.08029, 0.8833, 0.05045, 0.8418, 0.02827, 0.7968, 0.01461, 0.75, 0.01, 0.7032, 0.01461, 0.6582, 0.02827, 0.6167, 0.05045, 0.5803, 0.08029, 0.5504, 0.1167, 0.5283, 0.1582, 0.5146, 0.2032, 0.51, 0.25, 0.5146, 0.2968, 0.5283, 0.3418, 0.5504, 0.3833, 0.5803, 0.4197, 0.6167, 0.4496, 0.6582, 0.4717, 0.7032, 0.4854])
me_cylinder.materials.append(mat_black)
me_cylinder.update()

# ---- objects
ob_empty = bpy.data.objects.new('Empty', None)
ob_cube_005 = bpy.data.objects.new('Cube.005', me_cube_006)
ob_cube_004 = bpy.data.objects.new('Cube.004', me_cube_005)
ob_cube_003 = bpy.data.objects.new('Cube.003', me_cube_004)
ob_cube_002 = bpy.data.objects.new('Cube.002', me_cube_003)
ob_cube = bpy.data.objects.new('Cube', me_cube_001)
ob_cube_001 = bpy.data.objects.new('Cube.001', me_cube_002)
ob_cylinder_001 = bpy.data.objects.new('Cylinder.001', me_cylinder_001)
ob_cube_010 = bpy.data.objects.new('Cube.010', me_cube_001)
ob_cylinder = bpy.data.objects.new('Cylinder', me_cylinder)

# ---- transforms, parenting, visibility, modifiers, constraints
ob_empty.location = (-12.4, -1.376, -0.8026)
ob_empty.rotation_euler = (3.142, 0.2048, 0.03391)
ob_empty.scale = (1.0, 1.4, 0.98)
ob_empty.empty_display_type = 'SPHERE'
ob_cube_005.location = (1.815, -1.366, 1.284)
ob_cube_005.scale = (0.1964, -0.1249, 0.3412)
ob_cube_005.lineart.crease_threshold = 0.0
_m = ob_cube_005.modifiers.new('Solidify', 'SOLIDIFY')
ob_cube_004.location = (0.9314, -1.377, 1.619)
ob_cube_004.scale = (0.1401, -0.159, 0.1163)
ob_cube_004.lineart.crease_threshold = 0.0
_m = ob_cube_004.modifiers.new('Solidify', 'SOLIDIFY')
ob_cube_003.location = (-1.954, -1.375, -5.787)
ob_cube_003.rotation_euler = (3.127, -0.4488, 0.03685)
ob_cube_003.scale = (0.2613, 0.1075, 1.29)
ob_cube_003.display.show_shadows = False
ob_cube_003.lineart.crease_threshold = 0.0
_m = ob_cube_003.modifiers.new('Subdivision', 'SUBSURF')
_m.subdivision_type = 'SIMPLE'
_m.levels = 6
_m.render_levels = 6
_m.show_only_control_edges = False
_m = ob_cube_003.modifiers.new('SimpleDeform', 'SIMPLE_DEFORM')
_m.deform_method = 'BEND'
_m.deform_axis = 'Y'
_m.origin = ob_empty
_m.factor = 0.4363
_m.angle = 0.4363
_m = ob_cube_003.modifiers.new('Solidify', 'SOLIDIFY')
ob_cube_002.location = (-0.8367, -1.365, 0.7545)
ob_cube_002.scale = (0.3805, -0.1368, 0.303)
ob_cube_002.lineart.crease_threshold = 0.0
_m = ob_cube_002.modifiers.new('Solidify', 'SOLIDIFY')
ob_cube.location = (-0.172, -1.371, 1.252)
ob_cube.scale = (1.296, -0.1823, 0.2276)
ob_cube.lineart.crease_threshold = 0.0
_m = ob_cube.modifiers.new('Solidify', 'SOLIDIFY')
_m.thickness = 0.13
ob_cube_001.location = (-8.499, -1.398, 2.57)
ob_cube_001.scale = (1.24, -0.06734, 0.01247)
ob_cube_001.lineart.crease_threshold = 0.0
_m = ob_cube_001.modifiers.new('Solidify', 'SOLIDIFY')
ob_cylinder_001.location = (-3.953, -1.378, 1.218)
ob_cylinder_001.rotation_euler = (-1.378e-08, -1.574, 1.02e-08)
ob_cylinder_001.scale = (0.1753, 0.1753, 0.09898)
ob_cylinder_001.lineart.crease_threshold = 0.0
_m = ob_cylinder_001.modifiers.new('Solidify', 'SOLIDIFY')
ob_cube_010.location = (-0.172, -1.381, 1.252)
ob_cube_010.scale = (1.296, 0.1823, 0.2276)
ob_cube_010.lineart.crease_threshold = 0.0
_m = ob_cube_010.modifiers.new('Solidify', 'SOLIDIFY')
ob_cylinder.location = (-5.637, -1.378, 1.218)
ob_cylinder.rotation_euler = (0.0, 1.571, 0.0)
ob_cylinder.scale = (0.3, 0.3, 1.0)

# ---- collection membership
scene.collection.objects.link(ob_empty)
col_collection_1.objects.link(ob_cube_005)
col_collection_1.objects.link(ob_cube_004)
col_collection_1.objects.link(ob_cube_003)
col_collection_1.objects.link(ob_cube_002)
col_collection_1.objects.link(ob_cube)
col_collection_1.objects.link(ob_cube_001)
col_collection_1.objects.link(ob_cylinder_001)
col_collection_1.objects.link(ob_cube_010)
col_collection_1.objects.link(ob_cylinder)

# ---- scene / render settings (as saved in the file)
scene.frame_start = 1; scene.frame_end = 250; scene.frame_set(1)
scene.render.engine = 'BLENDER_EEVEE_NEXT'
scene.render.image_settings.color_mode = 'RGB'
scene.render.image_settings.color_depth = '16'
scene.render.image_settings.compression = 90
scene.render.dither_intensity = 0.0
scene.render.bake_margin = 2
scene.render.bake_bias = 0.0
scene.cycles.use_denoising = False
scene.cycles.samples = 10
scene.cycles.sampling_pattern = 'TABULATED_SOBOL'
scene.cycles.light_sampling_threshold = 0.0
scene.cycles.use_adaptive_sampling = False
scene.cycles.use_light_tree = False
scene.cycles.blur_glossy = 0.0
scene.cycles.volume_bounces = 1
scene.cycles.pixel_filter_type = 'GAUSSIAN'
scene.cycles.sample_clamp_indirect = 0.0
scene.view_settings.view_transform = 'Standard'
bpy.context.view_layer.update()

# ---- added for rendering (the .blend has no active camera and no usable light): camera, sun
cam_auto = bpy.data.cameras.new('AutoCamera')
cam_auto.lens = 50.0
cam_auto.sensor_width = 36.0
cam_auto.clip_end = 1000.0
ob_auto_camera = bpy.data.objects.new('AutoCamera', cam_auto)
scene.collection.objects.link(ob_auto_camera)
ob_auto_camera.location = (10.3931, -14.9305, 9.19314)
ob_auto_camera.rotation_euler = (1.09748, -7.21219e-08, 0.694738)
scene.camera = ob_auto_camera
light_auto_sun = bpy.data.lights.new('AutoSun', 'SUN')
light_auto_sun.energy = 3.0
light_auto_sun.angle = 0.0523599
ob_auto_sun = bpy.data.objects.new('AutoSun', light_auto_sun)
scene.collection.objects.link(ob_auto_sun)
ob_auto_sun.rotation_euler = (0.872665, 0.174533, 0.523599)
bpy.context.view_layer.update()
